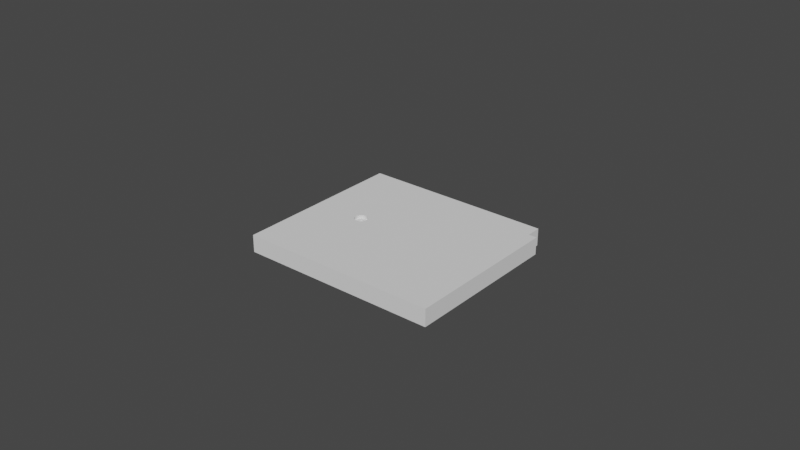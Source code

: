 # Source: bottom-outside.blend  (saved by Blender 3.6.11; exported with 4.5.12 LTS)
import bpy
from mathutils import Matrix  # noqa: F401  (used for matrix-valued properties, if any)

bpy.ops.wm.read_factory_settings(use_empty=True)
scene = bpy.context.scene
scene.name = 'Scene'

# ---- collections
col_collection = bpy.data.collections.new('Collection'); scene.collection.children.link(col_collection)

# ---- world
world_world = bpy.data.worlds.new('World'); scene.world = world_world
world_world.use_nodes = True; world_world.node_tree.nodes.clear()
_N = world_world.node_tree.nodes; _L = world_world.node_tree.links
n0 = _N.new('ShaderNodeOutputWorld'); n0.name = 'World Output'; n0.location = (300, 300)
n1 = _N.new('ShaderNodeBackground'); n1.name = 'Background'; n1.location = (10, 300)
n1.inputs[0].default_value = (0.05088, 0.05088, 0.05088, 1.0)
_L.new(n1.outputs[0], n0.inputs[0])
n0.is_active_output = True
world_world.color = (0.05088, 0.05088, 0.05088)
world_world.use_sun_shadow = False
world_world.sun_shadow_jitter_overblur = 0.0

# ---- meshes
me_cam_machine = bpy.data.meshes.new('CAM_machine')
me_cam_machine.from_pydata([(0.0, 0.0, -2.0), (0.0, 0.0, 0.0), (0.0, 2.0, -2.0), (0.0, 2.0, 0.0), (2.0, 0.0, -2.0), (2.0, 0.0, 0.0), (2.0, 2.0, -2.0), (2.0, 2.0, 0.0), (0.0, 1.879, -2.0), (0.0, 1.818, -2.0), (0.0, 1.697, -2.0), (0.0, 1.636, -2.0), (0.0, 1.515, -2.0), (0.0, 1.455, -2.0), (0.0, 1.333, -2.0), (0.0, 1.273, -2.0), (0.0, 1.152, -2.0), (0.0, 1.091, -2.0), (0.0, 0.9697, -2.0), (0.0, 0.9091, -2.0), (0.0, 0.7879, -2.0), (0.0, 0.7273, -2.0), (0.0, 0.6061, -2.0), (0.0, 0.5455, -2.0), (0.0, 0.4242, -2.0), (0.0, 0.3636, -2.0), (0.0, 0.2424, -2.0), (0.0, 0.1818, -2.0), (0.0, 0.06061, -2.0), (0.0, 0.0, -1.879), (0.0, 0.0, -1.818), (0.0, 0.0, -1.697), (0.0, 0.0, -1.636), (0.0, 0.0, -1.515), (0.0, 0.0, -1.455), (0.0, 0.0, -1.333), (0.0, 0.0, -1.273), (0.0, 0.0, -1.152), (0.0, 0.0, -1.091), (0.0, 0.0, -0.9697), (0.0, 0.0, -0.9091), (0.0, 0.0, -0.7879), (0.0, 0.0, -0.7273), (0.0, 0.0, -0.6061), (0.0, 0.0, -0.5455), (0.0, 0.0, -0.4242), (0.0, 0.0, -0.3636), (0.0, 0.0, -0.2424), (0.0, 0.0, -0.1818), (0.0, 0.0, -0.06061), (0.0, 0.1212, 0.0), (0.0, 0.1818, 0.0), (0.0, 0.303, 0.0), (0.0, 0.3636, 0.0), (0.0, 0.4848, 0.0), (0.0, 0.5455, 0.0), (0.0, 0.6667, 0.0), (0.0, 0.7273, 0.0), (0.0, 0.8485, 0.0), (0.0, 0.9091, 0.0), (0.0, 1.03, 0.0), (0.0, 1.091, 0.0), (0.0, 1.212, 0.0), (0.0, 1.273, 0.0), (0.0, 1.394, 0.0), (0.0, 1.455, 0.0), (0.0, 1.576, 0.0), (0.0, 1.636, 0.0), (0.0, 1.758, 0.0), (0.0, 1.818, 0.0), (0.0, 1.939, 0.0), (0.0, 2.0, -0.1212), (0.0, 2.0, -0.1818), (0.0, 2.0, -0.303), (0.0, 2.0, -0.3636), (0.0, 2.0, -0.4848), (0.0, 2.0, -0.5455), (0.0, 2.0, -0.6667), (0.0, 2.0, -0.7273), (0.0, 2.0, -0.8485), (0.0, 2.0, -0.9091), (0.0, 2.0, -1.03), (0.0, 2.0, -1.091), (0.0, 2.0, -1.212), (0.0, 2.0, -1.273), (0.0, 2.0, -1.394), (0.0, 2.0, -1.455), (0.0, 2.0, -1.576), (0.0, 2.0, -1.636), (0.0, 2.0, -1.758), (0.0, 2.0, -1.818), (0.0, 2.0, -1.939), (1.879, 2.0, -2.0), (1.818, 2.0, -2.0), (1.697, 2.0, -2.0), (1.636, 2.0, -2.0), (1.515, 2.0, -2.0), (1.455, 2.0, -2.0), (1.333, 2.0, -2.0), (1.273, 2.0, -2.0), (1.152, 2.0, -2.0), (1.091, 2.0, -2.0), (0.9697, 2.0, -2.0), (0.9091, 2.0, -2.0), (0.7879, 2.0, -2.0), (0.7273, 2.0, -2.0), (0.6061, 2.0, -2.0), (0.5455, 2.0, -2.0), (0.4242, 2.0, -2.0), (0.3636, 2.0, -2.0), (0.2424, 2.0, -2.0), (0.1818, 2.0, -2.0), (0.06061, 2.0, -2.0), (0.06061, 2.0, 0.0), (0.1818, 2.0, 0.0), (0.2424, 2.0, 0.0), (0.3636, 2.0, 0.0), (0.4242, 2.0, 0.0), (0.5455, 2.0, 0.0), (0.6061, 2.0, 0.0), (0.7273, 2.0, 0.0), (0.7879, 2.0, 0.0), (0.9091, 2.0, 0.0), (0.9697, 2.0, 0.0), (1.091, 2.0, 0.0), (1.152, 2.0, 0.0), (1.273, 2.0, 0.0), (1.333, 2.0, 0.0), (1.455, 2.0, 0.0), (1.515, 2.0, 0.0), (1.636, 2.0, 0.0), (1.697, 2.0, 0.0), (1.818, 2.0, 0.0), (1.879, 2.0, 0.0), (2.0, 2.0, -0.1212), (2.0, 2.0, -0.1818), (2.0, 2.0, -0.303), (2.0, 2.0, -0.3636), (2.0, 2.0, -0.4848), (2.0, 2.0, -0.5455), (2.0, 2.0, -0.6667), (2.0, 2.0, -0.7273), (2.0, 2.0, -0.8485), (2.0, 2.0, -0.9091), (2.0, 2.0, -1.03), (2.0, 2.0, -1.091), (2.0, 2.0, -1.212), (2.0, 2.0, -1.273), (2.0, 2.0, -1.394), (2.0, 2.0, -1.455), (2.0, 2.0, -1.576), (2.0, 2.0, -1.636), (2.0, 2.0, -1.758), (2.0, 2.0, -1.818), (2.0, 2.0, -1.939), (2.0, 0.1212, -2.0), (2.0, 0.1818, -2.0), (2.0, 0.303, -2.0), (2.0, 0.3636, -2.0), (2.0, 0.4848, -2.0), (2.0, 0.5455, -2.0), (2.0, 0.6667, -2.0), (2.0, 0.7273, -2.0), (2.0, 0.8485, -2.0), (2.0, 0.9091, -2.0), (2.0, 1.03, -2.0), (2.0, 1.091, -2.0), (2.0, 1.212, -2.0), (2.0, 1.273, -2.0), (2.0, 1.394, -2.0), (2.0, 1.455, -2.0), (2.0, 1.576, -2.0), (2.0, 1.636, -2.0), (2.0, 1.758, -2.0), (2.0, 1.818, -2.0), (2.0, 1.939, -2.0), (2.0, 1.939, 0.0), (2.0, 1.818, 0.0), (2.0, 1.758, 0.0), (2.0, 1.636, 0.0), (2.0, 1.576, 0.0), (2.0, 1.455, 0.0), (2.0, 1.394, 0.0), (2.0, 1.273, 0.0), (2.0, 1.212, 0.0), (2.0, 1.091, 0.0), (2.0, 1.03, 0.0), (2.0, 0.9091, 0.0), (2.0, 0.8485, 0.0), (2.0, 0.7273, 0.0), (2.0, 0.6667, 0.0), (2.0, 0.5455, 0.0), (2.0, 0.4848, 0.0), (2.0, 0.3636, 0.0), (2.0, 0.303, 0.0), (2.0, 0.1818, 0.0), (2.0, 0.1212, 0.0), (2.0, 0.0, -0.06061), (2.0, 0.0, -0.1818), (2.0, 0.0, -0.2424), (2.0, 0.0, -0.3636), (2.0, 0.0, -0.4242), (2.0, 0.0, -0.5455), (2.0, 0.0, -0.6061), (2.0, 0.0, -0.7273), (2.0, 0.0, -0.7879), (2.0, 0.0, -0.9091), (2.0, 0.0, -0.9697), (2.0, 0.0, -1.091), (2.0, 0.0, -1.152), (2.0, 0.0, -1.273), (2.0, 0.0, -1.333), (2.0, 0.0, -1.455), (2.0, 0.0, -1.515), (2.0, 0.0, -1.636), (2.0, 0.0, -1.697), (2.0, 0.0, -1.818), (2.0, 0.0, -1.879), (0.1212, 0.0, -2.0), (0.1818, 0.0, -2.0), (0.303, 0.0, -2.0), (0.3636, 0.0, -2.0), (0.4848, 0.0, -2.0), (0.5455, 0.0, -2.0), (0.6667, 0.0, -2.0), (0.7273, 0.0, -2.0), (0.8485, 0.0, -2.0), (0.9091, 0.0, -2.0), (1.03, 0.0, -2.0), (1.091, 0.0, -2.0), (1.212, 0.0, -2.0), (1.273, 0.0, -2.0), (1.394, 0.0, -2.0), (1.455, 0.0, -2.0), (1.576, 0.0, -2.0), (1.636, 0.0, -2.0), (1.758, 0.0, -2.0), (1.818, 0.0, -2.0), (1.939, 0.0, -2.0), (1.939, 0.0, 0.0), (1.818, 0.0, 0.0), (1.758, 0.0, 0.0), (1.636, 0.0, 0.0), (1.576, 0.0, 0.0), (1.455, 0.0, 0.0), (1.394, 0.0, 0.0), (2.0, 2.0, 0.0), (1.273, 0.0, 0.0), (1.212, 0.0, 0.0), (2.0, 2.0, -2.0), (1.091, 0.0, 0.0), (1.03, 0.0, 0.0), (2.0, 0.0, 0.0), (0.9091, 0.0, 0.0), (0.8485, 0.0, 0.0), (2.0, 0.0, -2.0), (0.7273, 0.0, 0.0), (0.6667, 0.0, 0.0), (0.0, 2.0, 0.0), (0.5455, 0.0, 0.0), (0.4848, 0.0, 0.0), (0.0, 2.0, -2.0), (0.3636, 0.0, 0.0), (0.303, 0.0, 0.0), (0.0, 0.0, 0.0), (0.1818, 0.0, 0.0), (0.1212, 0.0, 0.0), (0.0, 0.0, -2.0)], [(28, 0), (49, 1), (70, 3), (91, 2), (112, 2), (154, 6), (175, 6), (238, 4), (8, 9), (10, 11), (12, 13), (14, 15), (16, 17), (18, 19), (20, 21), (22, 23), (24, 25), (26, 27), (29, 30), (31, 32), (33, 34), (35, 36), (37, 38), (39, 40), (41, 42), (43, 44), (45, 46), (47, 48), (50, 51), (52, 53), (54, 55), (56, 57), (58, 59), (60, 61), (62, 63), (64, 65), (66, 67), (68, 69), (71, 72), (73, 74), (75, 76), (77, 78), (79, 80), (81, 82), (83, 84), (85, 86), (87, 88), (89, 90), (92, 93), (94, 95), (96, 97), (98, 99), (100, 101), (102, 103), (104, 105), (106, 107), (108, 109), (110, 111), (3, 113), (114, 115), (116, 117), (118, 119), (120, 121), (122, 123), (124, 125), (126, 127), (128, 129), (130, 131), (132, 133), (134, 135), (136, 137), (138, 139), (140, 141), (142, 143), (144, 145), (146, 147), (148, 149), (150, 151), (152, 153), (155, 156), (157, 158), (159, 160), (161, 162), (163, 164), (165, 166), (167, 168), (169, 170), (171, 172), (173, 174), (7, 176), (177, 178), (179, 180), (181, 182), (183, 184), (185, 186), (187, 188), (189, 190), (191, 192), (193, 194), (195, 196), (5, 197), (198, 199), (200, 201), (202, 203), (204, 205), (206, 207), (208, 209), (210, 211), (212, 213), (214, 215), (216, 217), (218, 219), (220, 221), (222, 223), (224, 225), (226, 227), (228, 229), (230, 231), (232, 233), (234, 235), (236, 237), (5, 239), (240, 241), (242, 243), (244, 245), (247, 248), (250, 251), (253, 254), (256, 257), (259, 260), (262, 263), (265, 266)], [(246, 258, 264, 252), (261, 249, 255, 267), (255, 252, 264, 267), (249, 246, 252, 255), (261, 258, 246, 249), (267, 264, 258, 261)])
_uv = me_cam_machine.uv_layers.new(name='UVMap')
_uv.uv.foreach_set('vector', [0.375, 0.0, 0.625, 0.0, 0.625, 0.25, 0.375, 0.25, 0.375, 0.25, 0.625, 0.25, 0.625, 0.5, 0.375, 0.5, 0.375, 0.5, 0.625, 0.5, 0.625, 0.75, 0.375, 0.75, 0.375, 0.75, 0.625, 0.75, 0.625, 1.0, 0.375, 1.0, 0.125, 0.5, 0.375, 0.5, 0.375, 0.75, 0.125, 0.75, 0.625, 0.5, 0.875, 0.5, 0.875, 0.75, 0.625, 0.75])
me_cam_machine.update()
me_cube = bpy.data.meshes.new('Cube')
me_cube.from_pydata([(-0.03225, -0.0284, -0.0028), (-0.01525, -0.0031, -0.0003), (-0.01525, -0.0021, 0.0007), (-0.03225, -0.0284, 0.0028), (-0.01484, -0.00206, 0.0007), (-0.03225, 0.0234, 0.0028), (-0.01465, -0.00304, -0.0003), (0.02955, -0.0284, -0.0028), (-0.01445, -0.00194, 0.0007), (0.02955, -0.0284, 0.0028), (0.02955, 0.0234, -0.0028), (-0.01408, -0.001746, 0.0007), (-0.01406, -0.002864, -0.0003), (-0.01377, -0.001485, 0.0007), (0.02955, 0.0234, 0.0028), (0.03225, 0.0234, 0.0028), (-0.01353, -0.002578, -0.0003), (-0.0135, -0.001167, 0.0007), (0.03225, 0.0234, -0.0028), (-0.01331, -0.0008036, 0.0007), (0.03225, -0.0284, -0.0028), (-0.01306, -0.002192, -0.0003), (0.03225, -0.0284, 0.0028), (-0.01319, -0.0004097, 0.0007), (-0.03225, 0.0284, 0.0028), (-0.01267, -0.001722, -0.0003), (-0.01315, 0.0, 0.0007), (-0.03225, 0.0284, -0.0028), (-0.01319, 0.0004097, 0.0007), (0.02955, 0.0284, -0.0028), (-0.01239, -0.001186, -0.0003), (-0.01331, 0.0008036, 0.0007), (0.02955, 0.0284, 0.0028), (-0.03225, -0.0269, -0.0028), (-0.0135, 0.001167, 0.0007), (-0.01221, -0.0006048, -0.0003), (-0.03225, -0.0269, 0.0017), (-0.03225, 0.0234, 0.0017), (-0.01377, 0.001485, 0.0007), (-0.01215, 0.0, -0.0003), (-0.01408, 0.001746, 0.0007), (0.02955, -0.0269, -0.0028), (0.02955, -0.0269, 0.0017), (-0.01221, 0.0006048, -0.0003), (-0.01445, 0.00194, 0.0007), (0.02805, 0.0219, -0.0028), (-0.01484, 0.00206, 0.0007), (0.02805, 0.0219, 0.0017), (-0.01239, 0.001186, -0.0003), (0.03075, 0.0219, 0.0017), (-0.01525, 0.0021, 0.0007), (0.03075, 0.0219, -0.0028), (-0.01267, 0.001722, -0.0003), (-0.01566, 0.00206, 0.0007), (0.03075, -0.0269, -0.0028), (0.03075, -0.0269, 0.0017), (-0.01605, 0.00194, 0.0007), (-0.01306, 0.002192, -0.0003), (-0.03225, 0.0269, 0.0017), (-0.01642, 0.001746, 0.0007), (-0.01353, 0.002578, -0.0003), (-0.01673, 0.001485, 0.0007), (-0.03225, 0.0269, -0.0028), (0.02805, 0.0269, -0.0028), (-0.017, 0.001167, 0.0007), (-0.01406, 0.002864, -0.0003), (0.02805, 0.0269, 0.0017), (-0.01719, 0.0008036, 0.0007), (-0.01465, 0.00304, -0.0003), (-0.01525, 0.0031, -0.0003), (-0.01731, 0.0004097, 0.0007), (-0.01585, 0.00304, -0.0003), (-0.01644, 0.002864, -0.0003), (-0.01735, 0.0, 0.0007), (-0.01697, 0.002578, -0.0003), (-0.01744, 0.002192, -0.0003), (-0.01783, 0.001722, -0.0003), (-0.01731, -0.0004097, 0.0007), (-0.01811, 0.001186, -0.0003), (-0.01829, 0.0006048, -0.0003), (-0.01719, -0.0008036, 0.0007), (-0.01835, 0.0, -0.0003), (-0.01829, -0.0006048, -0.0003), (-0.017, -0.001167, 0.0007), (-0.01811, -0.001186, -0.0003), (-0.01673, -0.001485, 0.0007), (-0.01783, -0.001722, -0.0003), (-0.01744, -0.002192, -0.0003), (-0.01697, -0.002578, -0.0003), (-0.01642, -0.001746, 0.0007), (-0.01644, -0.002864, -0.0003), (-0.01585, -0.00304, -0.0003), (-0.01605, -0.00194, 0.0007), (-0.01835, 0.0, 0.0017), (-0.01566, -0.00206, 0.0007), (-0.01829, -0.0006048, 0.0017), (-0.01829, 0.0006048, 0.0017), (-0.01783, -0.001722, 0.0017), (-0.01811, 0.001186, 0.0017), (-0.01811, -0.001186, 0.0017), (-0.01783, 0.001722, 0.0017), (-0.01697, -0.002578, 0.0017), (-0.01744, 0.002192, 0.0017), (-0.01585, 0.00304, 0.0017), (-0.01585, -0.00304, 0.0017), (-0.01644, 0.002864, 0.0017), (-0.01644, -0.002864, 0.0017), (-0.01697, 0.002578, 0.0017), (-0.01744, -0.002192, 0.0017), (-0.01465, -0.00304, 0.0017), (-0.01465, 0.00304, 0.0017), (-0.01353, -0.002578, 0.0017), (-0.01353, 0.002578, 0.0017), (-0.01406, -0.002864, 0.0017), (-0.01406, 0.002864, 0.0017), (-0.01267, -0.001722, 0.0017), (-0.01267, 0.001722, 0.0017), (-0.01215, 0.0, 0.0017), (-0.01221, 0.0006048, 0.0017), (-0.01221, -0.0006048, 0.0017), (-0.01239, 0.001186, 0.0017), (-0.01239, -0.001186, 0.0017), (-0.01306, 0.002192, 0.0017), (-0.01306, -0.002192, 0.0017), (-0.01525, -0.0031, 0.0017), (-0.01525, 0.0031, 0.0017), (-0.01735, 0.0, 0.0028), (-0.01731, -0.0004097, 0.0028), (-0.01731, 0.0004097, 0.0028), (-0.017, -0.001167, 0.0028), (-0.01719, 0.0008036, 0.0028), (-0.01719, -0.0008036, 0.0028), (-0.017, 0.001167, 0.0028), (-0.01642, -0.001746, 0.0028), (-0.01673, 0.001485, 0.0028), (-0.01566, 0.00206, 0.0028), (-0.01566, -0.00206, 0.0028), (-0.01605, 0.00194, 0.0028), (-0.01605, -0.00194, 0.0028), (-0.01642, 0.001746, 0.0028), (-0.01673, -0.001485, 0.0028), (-0.01484, -0.00206, 0.0028), (-0.01484, 0.00206, 0.0028), (-0.01408, -0.001746, 0.0028), (-0.01408, 0.001746, 0.0028), (-0.01445, -0.00194, 0.0028), (-0.01445, 0.00194, 0.0028), (-0.0135, -0.001167, 0.0028), (-0.0135, 0.001167, 0.0028), (-0.01315, 0.0, 0.0028), (-0.01319, 0.0004097, 0.0028), (-0.01319, -0.0004097, 0.0028), (-0.01331, 0.0008036, 0.0028), (-0.01331, -0.0008036, 0.0028), (-0.01377, 0.001485, 0.0028), (-0.01377, -0.001485, 0.0028), (-0.01525, -0.0021, 0.0028), (-0.01525, 0.0021, 0.0028)], [], [(14, 9, 22, 15), (7, 9, 3, 0), (133, 3, 9, 14, 5, 139, 137, 135, 157, 142, 146, 144, 154, 148, 152, 150, 149, 151, 153, 147, 155, 143, 145, 141, 156, 136, 138), (139, 5, 3, 133, 140, 129, 131, 127, 126, 128, 130, 132, 134), (18, 15, 22, 20), (29, 32, 14, 10), (9, 7, 20, 22), (27, 24, 32, 29), (18, 10, 14, 15), (5, 14, 32, 24), (47, 49, 55, 42), (41, 33, 36, 42), (108, 101, 36, 37, 107, 102, 100, 98, 96, 93, 95, 99, 97), (105, 107, 37, 47, 42, 36, 101, 106, 104, 124, 109, 113, 111, 123, 115, 121, 119, 117, 118, 120, 116, 122, 112, 114, 110, 125, 103), (51, 54, 55, 49), (63, 45, 47, 66), (42, 55, 54, 41), (62, 63, 66, 58), (51, 49, 47, 45), (37, 58, 66, 47), (0, 3, 36, 33), (3, 5, 37, 36), (7, 0, 33, 41), (18, 20, 54, 51), (10, 18, 51, 45), (20, 7, 41, 54), (24, 27, 62, 58), (27, 29, 63, 62), (29, 10, 45, 63), (5, 24, 58, 37), (124, 1, 6, 109), (109, 6, 12, 113), (113, 12, 16, 111), (111, 16, 21, 123), (123, 21, 25, 115), (115, 25, 30, 121), (121, 30, 35, 119), (119, 35, 39, 117), (117, 39, 43, 118), (118, 43, 48, 120), (120, 48, 52, 116), (116, 52, 57, 122), (57, 60, 112, 122), (60, 65, 114, 112), (65, 68, 110, 114), (68, 69, 125, 110), (69, 71, 103, 125), (71, 72, 105, 103), (72, 74, 107, 105), (74, 75, 102, 107), (75, 76, 100, 102), (76, 78, 98, 100), (78, 79, 96, 98), (79, 81, 93, 96), (81, 82, 95, 93), (82, 84, 99, 95), (84, 86, 97, 99), (86, 87, 108, 97), (108, 87, 88, 101), (101, 88, 90, 106), (76, 75, 74, 72, 71, 69, 68, 65, 60, 57, 52, 48, 43, 39, 35, 30, 25, 21, 16, 12, 6, 1, 91, 90, 88, 87, 86, 84, 82, 81, 79, 78), (106, 90, 91, 104), (104, 91, 1, 124), (4, 2, 156, 141), (8, 4, 141, 145), (11, 8, 145, 143), (13, 11, 143, 155), (17, 13, 155, 147), (19, 17, 147, 153), (23, 19, 153, 151), (26, 23, 151, 149), (28, 26, 149, 150), (31, 28, 150, 152), (34, 31, 152, 148), (38, 34, 148, 154), (144, 40, 38, 154), (146, 44, 40, 144), (142, 46, 44, 146), (157, 50, 46, 142), (135, 53, 50, 157), (137, 56, 53, 135), (139, 59, 56, 137), (134, 61, 59, 139), (132, 64, 61, 134), (130, 67, 64, 132), (128, 70, 67, 130), (126, 73, 70, 128), (127, 77, 73, 126), (131, 80, 77, 127), (129, 83, 80, 131), (140, 85, 83, 129), (89, 85, 140, 133), (92, 89, 133, 138), (2, 4, 8, 11, 13, 17, 19, 23, 26, 28, 31, 34, 38, 40, 44, 46, 50, 53, 56, 59, 61, 64, 67, 70, 73, 77, 80, 83, 85, 89, 92, 94), (94, 92, 138, 136), (2, 94, 136, 156)])
me_cube.polygons.foreach_set('material_index', [0, 0, 0, 0, 0, 0, 0, 0, 0, 0, 0, 0, 0, 0, 0, 0, 0, 0, 0, 0, 0, 0, 0, 0, 0, 0, 0, 0, 0, 0, 21912, 21912, 21912, 21912, 21912, 21912, 21912, 21912, 21912, 21912, 21912, 21912, 21912, 21912, 21912, 21912, 21912, 21912, 21912, 21912, 21912, 21912, 21912, 21912, 21912, 21912, 21912, 21912, 21912, 21912, 21912, 21912, 21912, 21912, 21912, 21912, 21912, 21912, 21912, 21912, 21912, 21912, 21912, 21912, 21912, 21912, 21912, 21912, 21912, 21912, 21912, 21912, 21912, 21912, 21912, 21912, 21912, 21912, 21912, 21912, 21912, 21912, 21912, 21912, 21912, 21912])
_uv = me_cube.uv_layers.new(name='UVMap')
_uv.uv.foreach_set('vector', [0.625, 0.5, 0.625, 0.75, 0.625, 0.75, 0.625, 0.5, 0.375, 0.75, 0.625, 0.75, 0.625, 1.0, 0.375, 1.0, 0.8109, 0.6214, 0.875, 0.75, 0.625, 0.75, 0.625, 0.5, 0.875, 0.5, 0.8109, 0.6045, 0.8095, 0.6036, 0.8079, 0.603, 0.8062, 0.6028, 0.8046, 0.603, 0.803, 0.6036, 0.8015, 0.6045, 0.8002, 0.6058, 0.7992, 0.6073, 0.7984, 0.6091, 0.7979, 0.611, 0.7977, 0.6129, 0.7979, 0.6149, 0.7984, 0.6168, 0.7992, 0.6186, 0.8002, 0.6201, 0.8015, 0.6214, 0.803, 0.6223, 0.8046, 0.6229, 0.8062, 0.6231, 0.8079, 0.6229, 0.8095, 0.6223, 0.8109, 0.6045, 0.875, 0.5, 0.875, 0.75, 0.8109, 0.6214, 0.8122, 0.6201, 0.8133, 0.6186, 0.8141, 0.6168, 0.8146, 0.6149, 0.8147, 0.6129, 0.8146, 0.611, 0.8141, 0.6091, 0.8133, 0.6073, 0.8122, 0.6058, 0.375, 0.5, 0.625, 0.5, 0.625, 0.75, 0.375, 0.75, 0.375, 0.5, 0.625, 0.5, 0.625, 0.5, 0.375, 0.5, 0.625, 0.75, 0.375, 0.75, 0.375, 0.75, 0.625, 0.75, 0.375, 0.25, 0.625, 0.25, 0.625, 0.5, 0.375, 0.5, 0.375, 0.5, 0.375, 0.5, 0.625, 0.5, 0.625, 0.5, 0.875, 0.5, 0.625, 0.5, 0.625, 0.5, 0.875, 0.5, 0.625, 0.5, 0.625, 0.5, 0.625, 0.75, 0.625, 0.75, 0.375, 0.75, 0.375, 1.0, 0.625, 1.0, 0.625, 0.75, 0.8144, 0.6263, 0.8124, 0.6282, 0.875, 0.75, 0.875, 0.5, 0.8123, 0.6024, 0.8143, 0.6044, 0.8158, 0.6067, 0.817, 0.6094, 0.8178, 0.6124, 0.818, 0.6154, 0.8178, 0.6184, 0.8171, 0.6213, 0.8159, 0.624, 0.8101, 0.6009, 0.8123, 0.6024, 0.875, 0.5, 0.625, 0.5, 0.625, 0.75, 0.875, 0.75, 0.8124, 0.6282, 0.8103, 0.6296, 0.8079, 0.6304, 0.8054, 0.6307, 0.8029, 0.6304, 0.8005, 0.6294, 0.7983, 0.628, 0.7964, 0.626, 0.7948, 0.6236, 0.7936, 0.6209, 0.7929, 0.618, 0.7926, 0.615, 0.7928, 0.6119, 0.7935, 0.609, 0.7947, 0.6064, 0.7963, 0.604, 0.7982, 0.6021, 0.8004, 0.6008, 0.8027, 0.5999, 0.8052, 0.5997, 0.8077, 0.6, 0.375, 0.5, 0.375, 0.75, 0.625, 0.75, 0.625, 0.5, 0.375, 0.5, 0.375, 0.5, 0.625, 0.5, 0.625, 0.5, 0.625, 0.75, 0.625, 0.75, 0.375, 0.75, 0.375, 0.75, 0.375, 0.25, 0.375, 0.5, 0.625, 0.5, 0.625, 0.25, 0.375, 0.5, 0.625, 0.5, 0.625, 0.5, 0.375, 0.5, 0.875, 0.5, 0.875, 0.5, 0.625, 0.5, 0.625, 0.5, 0.375, 1.0, 0.625, 1.0, 0.625, 1.0, 0.375, 1.0, 0.875, 0.75, 0.875, 0.5, 0.875, 0.5, 0.875, 0.75, 0.375, 0.75, 0.375, 1.0, 0.375, 1.0, 0.375, 0.75, 0.375, 0.5, 0.375, 0.75, 0.375, 0.75, 0.375, 0.5, 0.375, 0.5, 0.375, 0.5, 0.375, 0.5, 0.375, 0.5, 0.375, 0.75, 0.375, 0.75, 0.375, 0.75, 0.375, 0.75, 0.625, 0.25, 0.375, 0.25, 0.375, 0.25, 0.625, 0.25, 0.375, 0.25, 0.375, 0.5, 0.375, 0.5, 0.375, 0.25, 0.375, 0.5, 0.375, 0.5, 0.375, 0.5, 0.375, 0.5, 0.875, 0.5, 0.875, 0.5, 0.875, 0.5, 0.875, 0.5, 1.0, 0.5612, 1.0, 1.0, 0.9688, 1.0, 0.9688, 0.5612, 0.9688, 0.5612, 0.9688, 1.0, 0.9375, 1.0, 0.9375, 0.5612, 0.9375, 0.5612, 0.9375, 1.0, 0.9062, 1.0, 0.9063, 0.5612, 0.9063, 0.5612, 0.9062, 1.0, 0.875, 1.0, 0.875, 0.5612, 0.875, 0.5612, 0.875, 1.0, 0.8438, 1.0, 0.8438, 0.5612, 0.8438, 0.5612, 0.8438, 1.0, 0.8125, 1.0, 0.8125, 0.5612, 0.8125, 0.5612, 0.8125, 1.0, 0.7812, 1.0, 0.7813, 0.5612, 0.7813, 0.5612, 0.7812, 1.0, 0.75, 1.0, 0.75, 0.5612, 0.75, 0.5612, 0.75, 1.0, 0.7188, 1.0, 0.7188, 0.5612, 0.7188, 0.5612, 0.7188, 1.0, 0.6875, 1.0, 0.6875, 0.5612, 0.6875, 0.5612, 0.6875, 1.0, 0.6562, 1.0, 0.6562, 0.5612, 0.6562, 0.5612, 0.6562, 1.0, 0.625, 1.0, 0.625, 0.5612, 0.625, 1.0, 0.5938, 1.0, 0.5938, 0.5612, 0.625, 0.5612, 0.5938, 1.0, 0.5625, 1.0, 0.5625, 0.5612, 0.5938, 0.5612, 0.5625, 1.0, 0.5312, 1.0, 0.5312, 0.5612, 0.5625, 0.5612, 0.5312, 1.0, 0.5, 1.0, 0.5, 0.5612, 0.5312, 0.5612, 0.5, 1.0, 0.4688, 1.0, 0.4688, 0.5612, 0.5, 0.5612, 0.4688, 1.0, 0.4375, 1.0, 0.4375, 0.5612, 0.4688, 0.5612, 0.4375, 1.0, 0.4062, 1.0, 0.4062, 0.5612, 0.4375, 0.5612, 0.4062, 1.0, 0.375, 1.0, 0.375, 0.5612, 0.4062, 0.5612, 0.375, 1.0, 0.3438, 1.0, 0.3438, 0.5612, 0.375, 0.5612, 0.3438, 1.0, 0.3125, 1.0, 0.3125, 0.5612, 0.3438, 0.5612, 0.3125, 1.0, 0.2812, 1.0, 0.2812, 0.5612, 0.3125, 0.5612, 0.2812, 1.0, 0.25, 1.0, 0.25, 0.5612, 0.2812, 0.5612, 0.25, 1.0, 0.2188, 1.0, 0.2188, 0.5612, 0.25, 0.5612, 0.2188, 1.0, 0.1875, 1.0, 0.1875, 0.5612, 0.2188, 0.5612, 0.1875, 1.0, 0.1562, 1.0, 0.1562, 0.5612, 0.1875, 0.5612, 0.1562, 1.0, 0.125, 1.0, 0.125, 0.5612, 0.1562, 0.5612, 0.125, 0.5612, 0.125, 1.0, 0.09375, 1.0, 0.09375, 0.5612, 0.09375, 0.5612, 0.09375, 1.0, 0.0625, 1.0, 0.0625, 0.5612, 0.4717, 0.3418, 0.4496, 0.3833, 0.4197, 0.4197, 0.3833, 0.4496, 0.3418, 0.4717, 0.2968, 0.4854, 0.2968, 0.01461, 0.3418, 0.02827, 0.3833, 0.05045, 0.4197, 0.08029, 0.4496, 0.1167, 0.4717, 0.1582, 0.4854, 0.2032, 0.49, 0.25, 0.4854, 0.2968, 0.4717, 0.3418, 0.4496, 0.3833, 0.4197, 0.4197, 0.3833, 0.4496, 0.3418, 0.4717, 0.2968, 0.4854, 0.25, 0.49, 0.25, 0.01, 0.2968, 0.01461, 0.3418, 0.02827, 0.3833, 0.05045, 0.4197, 0.08029, 0.4496, 0.1167, 0.4717, 0.1582, 0.4854, 0.2032, 0.49, 0.25, 0.4854, 0.2968, 0.0625, 0.5612, 0.0625, 1.0, 0.03125, 1.0, 0.03125, 0.5612, 0.03125, 0.5612, 0.03125, 1.0, 0.0, 1.0, 0.0, 0.5612, 0.9688, 1.0, 1.0, 1.0, 1.0, 0.5392, 0.9688, 0.5392, 0.9375, 1.0, 0.9688, 1.0, 0.9688, 0.5392, 0.9375, 0.5392, 0.9062, 1.0, 0.9375, 1.0, 0.9375, 0.5392, 0.9062, 0.5392, 0.875, 1.0, 0.9062, 1.0, 0.9062, 0.5392, 0.875, 0.5392, 0.8438, 1.0, 0.875, 1.0, 0.875, 0.5392, 0.8438, 0.5392, 0.8125, 1.0, 0.8438, 1.0, 0.8438, 0.5392, 0.8125, 0.5392, 0.7812, 1.0, 0.8125, 1.0, 0.8125, 0.5392, 0.7812, 0.5392, 0.75, 1.0, 0.7812, 1.0, 0.7812, 0.5392, 0.75, 0.5392, 0.7188, 1.0, 0.75, 1.0, 0.75, 0.5392, 0.7188, 0.5392, 0.6875, 1.0, 0.7188, 1.0, 0.7188, 0.5392, 0.6875, 0.5392, 0.6562, 1.0, 0.6875, 1.0, 0.6875, 0.5392, 0.6562, 0.5392, 0.625, 1.0, 0.6562, 1.0, 0.6562, 0.5392, 0.625, 0.5392, 0.5938, 0.5392, 0.5938, 1.0, 0.625, 1.0, 0.625, 0.5392, 0.5625, 0.5392, 0.5625, 1.0, 0.5938, 1.0, 0.5938, 0.5392, 0.5312, 0.5392, 0.5312, 1.0, 0.5625, 1.0, 0.5625, 0.5392, 0.5, 0.5392, 0.5, 1.0, 0.5312, 1.0, 0.5312, 0.5392, 0.4688, 0.5392, 0.4688, 1.0, 0.5, 1.0, 0.5, 0.5392, 0.4375, 0.5392, 0.4375, 1.0, 0.4688, 1.0, 0.4688, 0.5392, 0.4062, 0.5392, 0.4062, 1.0, 0.4375, 1.0, 0.4375, 0.5392, 0.375, 0.5392, 0.375, 1.0, 0.4062, 1.0, 0.4062, 0.5392, 0.3438, 0.5392, 0.3438, 1.0, 0.375, 1.0, 0.375, 0.5392, 0.3125, 0.5392, 0.3125, 1.0, 0.3438, 1.0, 0.3438, 0.5392, 0.2812, 0.5392, 0.2812, 1.0, 0.3125, 1.0, 0.3125, 0.5392, 0.25, 0.5392, 0.25, 1.0, 0.2812, 1.0, 0.2812, 0.5392, 0.2188, 0.5392, 0.2188, 1.0, 0.25, 1.0, 0.25, 0.5392, 0.1875, 0.5392, 0.1875, 1.0, 0.2188, 1.0, 0.2188, 0.5392, 0.1562, 0.5392, 0.1562, 1.0, 0.1875, 1.0, 0.1875, 0.5392, 0.125, 0.5392, 0.125, 1.0, 0.1562, 1.0, 0.1562, 0.5392, 0.09375, 1.0, 0.125, 1.0, 0.125, 0.5392, 0.09375, 0.5392, 0.0625, 1.0, 0.09375, 1.0, 0.09375, 0.5392, 0.0625, 0.5392, 0.25, 0.49, 0.2968, 0.4854, 0.3418, 0.4717, 0.3833, 0.4496, 0.4197, 0.4197, 0.4496, 0.3833, 0.4717, 0.3418, 0.4854, 0.2968, 0.49, 0.25, 0.4854, 0.2032, 0.4717, 0.1582, 0.4496, 0.1167, 0.4197, 0.08029, 0.3833, 0.05045, 0.3418, 0.02827, 0.2968, 0.01461, 0.25, 0.01, 0.2032, 0.01461, 0.1582, 0.02827, 0.1167, 0.05045, 0.08029, 0.08029, 0.05045, 0.1167, 0.02827, 0.1582, 0.01461, 0.2032, 0.01, 0.25, 0.01461, 0.2968, 0.02827, 0.3418, 0.05045, 0.3833, 0.08029, 0.4197, 0.1167, 0.4496, 0.1582, 0.4717, 0.2032, 0.4854, 0.03125, 1.0, 0.0625, 1.0, 0.0625, 0.5392, 0.03125, 0.5392, 0.0, 1.0, 0.03125, 1.0, 0.03125, 0.5392, 0.0, 0.5392])
me_cube.update()
me_cube_001 = bpy.data.meshes.new('Cube.001')
me_cube_001.from_pydata([(-0.01525, -0.0021, 0.0007), (-0.01484, -0.00206, 0.0007), (-0.01445, -0.00194, 0.0007), (-0.01408, -0.001746, 0.0007), (-0.01377, -0.001485, 0.0007), (-0.0135, -0.001167, 0.0007), (-0.01331, -0.0008036, 0.0007), (-0.01319, -0.0004097, 0.0007), (-0.01315, 0.0, 0.0007), (-0.01319, 0.0004097, 0.0007), (-0.01331, 0.0008036, 0.0007), (-0.0135, 0.001167, 0.0007), (-0.01377, 0.001485, 0.0007), (-0.01408, 0.001746, 0.0007), (-0.01445, 0.00194, 0.0007), (-0.01484, 0.00206, 0.0007), (-0.01525, 0.0021, 0.0007), (-0.01566, 0.00206, 0.0007), (-0.01605, 0.00194, 0.0007), (-0.01642, 0.001746, 0.0007), (-0.01673, 0.001485, 0.0007), (-0.017, 0.001167, 0.0007), (-0.01719, 0.0008036, 0.0007), (-0.01731, 0.0004097, 0.0007), (-0.01735, 0.0, 0.0007), (-0.01731, -0.0004097, 0.0007), (-0.01719, -0.0008036, 0.0007), (-0.017, -0.001167, 0.0007), (-0.01673, -0.001485, 0.0007), (-0.01642, -0.001746, 0.0007), (-0.01605, -0.00194, 0.0007), (-0.01566, -0.00206, 0.0007), (-0.01506, -0.0009672, 0.0007), (-0.01487, -0.0009111, 0.0007), (-0.0158, -0.00082, 0.0007), (-0.01563, -0.0009111, 0.0007), (-0.0147, -0.00082, 0.0007), (-0.01426, 1.245e-10, 0.0007), (-0.01428, 0.0001924, 0.0007), (-0.01434, 0.0003774, 0.0007), (-0.01616, 0.0003774, 0.0007), (-0.01622, 0.0001924, 0.0007), (-0.01455, 0.0006973, 0.0007), (-0.0147, 0.00082, 0.0007), (-0.01487, 0.0009111, 0.0007), (-0.01506, 0.0009672, 0.0007), (-0.01525, 0.0009861, 0.0007), (-0.01544, 0.0009672, 0.0007), (-0.01563, 0.0009111, 0.0007), (-0.0158, 0.00082, 0.0007), (-0.01607, 0.0005479, 0.0007), (-0.01607, -0.0005479, 0.0007), (-0.01595, -0.0006973, 0.0007), (-0.01624, 1.245e-10, 0.0007), (-0.01616, -0.0003774, 0.0007), (-0.01544, -0.0009672, 0.0007), (-0.01455, -0.0006973, 0.0007), (-0.01443, -0.0005479, 0.0007), (-0.01434, -0.0003774, 0.0007), (-0.01428, -0.0001924, 0.0007), (-0.01443, 0.0005479, 0.0007), (-0.01595, 0.0006973, 0.0007), (-0.01622, -0.0001924, 0.0007), (-0.01525, -0.0009861, 0.0007), (-0.01506, -0.0009672, -0.0013), (-0.01487, -0.0009111, -0.0013), (-0.0158, -0.00082, -0.0013), (-0.01563, -0.0009111, -0.0013), (-0.0147, -0.00082, -0.0013), (-0.01426, 2.586e-10, -0.0013), (-0.01428, 0.0001924, -0.0013), (-0.01434, 0.0003774, -0.0013), (-0.01616, 0.0003774, -0.0013), (-0.01622, 0.0001924, -0.0013), (-0.01455, 0.0006973, -0.0013), (-0.0147, 0.00082, -0.0013), (-0.01487, 0.0009111, -0.0013), (-0.01506, 0.0009672, -0.0013), (-0.01525, 0.0009861, -0.0013), (-0.01544, 0.0009672, -0.0013), (-0.01563, 0.0009111, -0.0013), (-0.0158, 0.00082, -0.0013), (-0.01607, 0.0005479, -0.0013), (-0.01607, -0.0005479, -0.0013), (-0.01595, -0.0006973, -0.0013), (-0.01624, 2.586e-10, -0.0013), (-0.01616, -0.0003774, -0.0013), (-0.01544, -0.0009672, -0.0013), (-0.01455, -0.0006973, -0.0013), (-0.01443, -0.0005479, -0.0013), (-0.01434, -0.0003774, -0.0013), (-0.01428, -0.0001924, -0.0013), (-0.01443, 0.0005479, -0.0013), (-0.01595, 0.0006973, -0.0013), (-0.01622, -0.0001924, -0.0013), (-0.01525, -0.0009861, -0.0013)], [], [(41, 53, 85, 73), (33, 32, 1, 2), (35, 34, 29, 30), (36, 33, 2, 3), (38, 37, 8, 9), (39, 38, 9, 10), (41, 40, 22, 23), (43, 42, 12, 13), (44, 43, 13, 14), (45, 44, 14, 15), (46, 45, 15, 16), (47, 46, 16, 17), (49, 48, 18, 19), (40, 50, 21, 22), (52, 51, 27, 28), (53, 41, 23, 24), (51, 54, 26, 27), (55, 35, 30, 31), (56, 36, 3, 4), (57, 56, 4, 5), (58, 57, 5, 6), (59, 58, 6, 7), (37, 59, 7, 8), (60, 39, 10, 11), (48, 47, 17, 18), (61, 49, 19, 20), (50, 61, 20, 21), (62, 53, 24, 25), (54, 62, 25, 26), (32, 63, 0, 1), (42, 60, 11, 12), (63, 55, 31, 0), (34, 52, 28, 29), (95, 64, 65, 68, 88, 89, 90, 91, 69, 70, 71, 92, 74, 75, 76, 77, 78, 79, 80, 81, 93, 82, 72, 73, 85, 94, 86, 83, 84, 66, 67, 87), (34, 35, 67, 66), (63, 32, 64, 95), (54, 51, 83, 86), (33, 36, 68, 65), (60, 42, 74, 92), (35, 55, 87, 67), (37, 38, 70, 69), (55, 63, 95, 87), (36, 56, 88, 68), (38, 39, 71, 70), (52, 34, 66, 84), (56, 57, 89, 88), (40, 41, 73, 72), (57, 58, 90, 89), (42, 43, 75, 74), (58, 59, 91, 90), (43, 44, 76, 75), (59, 37, 69, 91), (44, 45, 77, 76), (39, 60, 92, 71), (45, 46, 78, 77), (47, 48, 80, 79), (46, 47, 79, 78), (49, 61, 93, 81), (48, 49, 81, 80), (61, 50, 82, 93), (50, 40, 72, 82), (53, 62, 94, 85), (51, 52, 84, 83), (32, 33, 65, 64), (62, 54, 86, 94)])
me_cube_001.polygons.foreach_set('material_index', [21912, 21912, 21912, 21912, 21912, 21912, 21912, 21912, 21912, 21912, 21912, 21912, 21912, 21912, 21912, 21912, 21912, 21912, 21912, 21912, 21912, 21912, 21912, 21912, 21912, 21912, 21912, 21912, 21912, 21912, 21912, 21912, 21912, 21912, 21912, 21912, 21912, 21912, 21912, 21912, 21912, 21912, 21912, 21912, 21912, 21912, 21912, 21912, 21912, 21912, 21912, 21912, 21912, 21912, 21912, 21912, 21912, 21912, 21912, 21912, 21912, 21912, 21912, 21912, 21912])
_uv = me_cube_001.uv_layers.new(name='UVMap')
_uv.uv.foreach_set('vector', [0.1498, 0.2301, 0.1478, 0.25, 0.1478, 0.25, 0.1498, 0.2301, 0.2891, 0.3444, 0.2699, 0.3502, 0.2968, 0.4854, 0.3418, 0.4717, 0.2109, 0.3444, 0.1932, 0.335, 0.1167, 0.4496, 0.1582, 0.4717, 0.3068, 0.335, 0.2891, 0.3444, 0.3418, 0.4717, 0.3833, 0.4496, 0.3502, 0.2301, 0.3522, 0.25, 0.49, 0.25, 0.4854, 0.2032, 0.3444, 0.2109, 0.3502, 0.2301, 0.4854, 0.2032, 0.4717, 0.1582, 0.1498, 0.2301, 0.1556, 0.2109, 0.02827, 0.1582, 0.01461, 0.2032, 0.3068, 0.165, 0.3223, 0.1777, 0.4197, 0.08029, 0.3833, 0.05045, 0.2891, 0.1556, 0.3068, 0.165, 0.3833, 0.05045, 0.3418, 0.02827, 0.2699, 0.1498, 0.2891, 0.1556, 0.3418, 0.02827, 0.2968, 0.01461, 0.25, 0.1478, 0.2699, 0.1498, 0.2968, 0.01461, 0.25, 0.01, 0.2301, 0.1498, 0.25, 0.1478, 0.25, 0.01, 0.2032, 0.01461, 0.1932, 0.165, 0.2109, 0.1556, 0.1582, 0.02827, 0.1167, 0.05045, 0.1556, 0.2109, 0.165, 0.1932, 0.05045, 0.1167, 0.02827, 0.1582, 0.1777, 0.3223, 0.165, 0.3068, 0.05045, 0.3833, 0.08029, 0.4197, 0.1478, 0.25, 0.1498, 0.2301, 0.01461, 0.2032, 0.01, 0.25, 0.165, 0.3068, 0.1556, 0.2891, 0.02827, 0.3418, 0.05045, 0.3833, 0.2301, 0.3502, 0.2109, 0.3444, 0.1582, 0.4717, 0.2032, 0.4854, 0.3223, 0.3223, 0.3068, 0.335, 0.3833, 0.4496, 0.4197, 0.4197, 0.335, 0.3068, 0.3223, 0.3223, 0.4197, 0.4197, 0.4496, 0.3833, 0.3444, 0.2891, 0.335, 0.3068, 0.4496, 0.3833, 0.4717, 0.3418, 0.3502, 0.2699, 0.3444, 0.2891, 0.4717, 0.3418, 0.4854, 0.2968, 0.3522, 0.25, 0.3502, 0.2699, 0.4854, 0.2968, 0.49, 0.25, 0.335, 0.1932, 0.3444, 0.2109, 0.4717, 0.1582, 0.4496, 0.1167, 0.2109, 0.1556, 0.2301, 0.1498, 0.2032, 0.01461, 0.1582, 0.02827, 0.1777, 0.1777, 0.1932, 0.165, 0.1167, 0.05045, 0.08029, 0.08029, 0.165, 0.1932, 0.1777, 0.1777, 0.08029, 0.08029, 0.05045, 0.1167, 0.1498, 0.2699, 0.1478, 0.25, 0.01, 0.25, 0.01461, 0.2968, 0.1556, 0.2891, 0.1498, 0.2699, 0.01461, 0.2968, 0.02827, 0.3418, 0.2699, 0.3502, 0.25, 0.3522, 0.25, 0.49, 0.2968, 0.4854, 0.3223, 0.1777, 0.335, 0.1932, 0.4496, 0.1167, 0.4197, 0.08029, 0.25, 0.3522, 0.2301, 0.3502, 0.2032, 0.4854, 0.25, 0.49, 0.1932, 0.335, 0.1777, 0.3223, 0.08029, 0.4197, 0.1167, 0.4496, 0.25, 0.3522, 0.2699, 0.3502, 0.2891, 0.3444, 0.3068, 0.335, 0.3223, 0.3223, 0.335, 0.3068, 0.3444, 0.2891, 0.3502, 0.2699, 0.3522, 0.25, 0.3502, 0.2301, 0.3444, 0.2109, 0.335, 0.1932, 0.3223, 0.1777, 0.3068, 0.165, 0.2891, 0.1556, 0.2699, 0.1498, 0.25, 0.1478, 0.2301, 0.1498, 0.2109, 0.1556, 0.1932, 0.165, 0.1777, 0.1777, 0.165, 0.1932, 0.1556, 0.2109, 0.1498, 0.2301, 0.1478, 0.25, 0.1498, 0.2699, 0.1556, 0.2891, 0.165, 0.3068, 0.1777, 0.3223, 0.1932, 0.335, 0.2109, 0.3444, 0.2301, 0.3502, 0.1932, 0.335, 0.2109, 0.3444, 0.2109, 0.3444, 0.1932, 0.335, 0.25, 0.3522, 0.2699, 0.3502, 0.2699, 0.3502, 0.25, 0.3522, 0.1556, 0.2891, 0.165, 0.3068, 0.165, 0.3068, 0.1556, 0.2891, 0.2891, 0.3444, 0.3068, 0.335, 0.3068, 0.335, 0.2891, 0.3444, 0.335, 0.1932, 0.3223, 0.1777, 0.3223, 0.1777, 0.335, 0.1932, 0.2109, 0.3444, 0.2301, 0.3502, 0.2301, 0.3502, 0.2109, 0.3444, 0.3522, 0.25, 0.3502, 0.2301, 0.3502, 0.2301, 0.3522, 0.25, 0.2301, 0.3502, 0.25, 0.3522, 0.25, 0.3522, 0.2301, 0.3502, 0.3068, 0.335, 0.3223, 0.3223, 0.3223, 0.3223, 0.3068, 0.335, 0.3502, 0.2301, 0.3444, 0.2109, 0.3444, 0.2109, 0.3502, 0.2301, 0.1777, 0.3223, 0.1932, 0.335, 0.1932, 0.335, 0.1777, 0.3223, 0.3223, 0.3223, 0.335, 0.3068, 0.335, 0.3068, 0.3223, 0.3223, 0.1556, 0.2109, 0.1498, 0.2301, 0.1498, 0.2301, 0.1556, 0.2109, 0.335, 0.3068, 0.3444, 0.2891, 0.3444, 0.2891, 0.335, 0.3068, 0.3223, 0.1777, 0.3068, 0.165, 0.3068, 0.165, 0.3223, 0.1777, 0.3444, 0.2891, 0.3502, 0.2699, 0.3502, 0.2699, 0.3444, 0.2891, 0.3068, 0.165, 0.2891, 0.1556, 0.2891, 0.1556, 0.3068, 0.165, 0.3502, 0.2699, 0.3522, 0.25, 0.3522, 0.25, 0.3502, 0.2699, 0.2891, 0.1556, 0.2699, 0.1498, 0.2699, 0.1498, 0.2891, 0.1556, 0.3444, 0.2109, 0.335, 0.1932, 0.335, 0.1932, 0.3444, 0.2109, 0.2699, 0.1498, 0.25, 0.1478, 0.25, 0.1478, 0.2699, 0.1498, 0.2301, 0.1498, 0.2109, 0.1556, 0.2109, 0.1556, 0.2301, 0.1498, 0.25, 0.1478, 0.2301, 0.1498, 0.2301, 0.1498, 0.25, 0.1478, 0.1932, 0.165, 0.1777, 0.1777, 0.1777, 0.1777, 0.1932, 0.165, 0.2109, 0.1556, 0.1932, 0.165, 0.1932, 0.165, 0.2109, 0.1556, 0.1777, 0.1777, 0.165, 0.1932, 0.165, 0.1932, 0.1777, 0.1777, 0.165, 0.1932, 0.1556, 0.2109, 0.1556, 0.2109, 0.165, 0.1932, 0.1478, 0.25, 0.1498, 0.2699, 0.1498, 0.2699, 0.1478, 0.25, 0.165, 0.3068, 0.1777, 0.3223, 0.1777, 0.3223, 0.165, 0.3068, 0.2699, 0.3502, 0.2891, 0.3444, 0.2891, 0.3444, 0.2699, 0.3502, 0.1498, 0.2699, 0.1556, 0.2891, 0.1556, 0.2891, 0.1498, 0.2699])
me_cube_001.update()
me_cam_path_pocket = bpy.data.meshes.new('cam_path_pocket')
me_cam_path_pocket.from_pydata([(0.0, 0.0, 0.002), (0.01697, 0.02836, 0.002), (0.01697, 0.02836, -0.0025), (0.01698, 0.02835, -0.0025), (0.01699, 0.02835, -0.0025), (0.017, 0.02835, -0.0025), (0.01701, 0.02835, -0.0025), (0.01702, 0.02835, -0.0025), (0.01703, 0.02836, -0.0025), (0.01704, 0.02836, -0.0025), (0.01704, 0.02837, -0.0025), (0.01705, 0.02838, -0.0025), (0.01705, 0.02839, -0.0025), (0.01705, 0.0284, -0.0025), (0.01705, 0.02841, -0.0025), (0.01705, 0.02842, -0.0025), (0.01704, 0.02843, -0.0025), (0.01704, 0.02844, -0.0025), (0.01703, 0.02844, -0.0025), (0.01702, 0.02845, -0.0025), (0.01701, 0.02845, -0.0025), (0.017, 0.02845, -0.0025), (0.01699, 0.02845, -0.0025), (0.01698, 0.02845, -0.0025), (0.01697, 0.02844, -0.0025), (0.01696, 0.02844, -0.0025), (0.01696, 0.02843, -0.0025), (0.01695, 0.02842, -0.0025), (0.01695, 0.02841, -0.0025), (0.01695, 0.0284, -0.0025), (0.01695, 0.02839, -0.0025), (0.01695, 0.02838, -0.0025), (0.01696, 0.02837, -0.0025), (0.01696, 0.02836, -0.0025), (0.01697, 0.02836, -0.0025), (0.01659, 0.02779, -0.0021), (0.01672, 0.02772, -0.0021), (0.01686, 0.02768, -0.0021), (0.017, 0.02767, -0.0021), (0.01714, 0.02768, -0.0021), (0.01728, 0.02772, -0.0021), (0.01741, 0.02779, -0.0021), (0.01752, 0.02788, -0.0021), (0.01761, 0.02799, -0.0021), (0.01768, 0.02812, -0.0021), (0.01772, 0.02826, -0.0021), (0.01773, 0.0284, -0.0021), (0.01772, 0.02854, -0.0021), (0.01768, 0.02868, -0.0021), (0.01761, 0.02881, -0.0021), (0.01752, 0.02892, -0.0021), (0.01741, 0.02901, -0.0021), (0.01728, 0.02908, -0.0021), (0.01714, 0.02912, -0.0021), (0.017, 0.02913, -0.0021), (0.01686, 0.02912, -0.0021), (0.01672, 0.02908, -0.0021), (0.01659, 0.02901, -0.0021), (0.01648, 0.02892, -0.0021), (0.01639, 0.02881, -0.0021), (0.01632, 0.02868, -0.0021), (0.01628, 0.02854, -0.0021), (0.01627, 0.0284, -0.0021), (0.01628, 0.02826, -0.0021), (0.01632, 0.02812, -0.0021), (0.01639, 0.02799, -0.0021), (0.01648, 0.02788, -0.0021), (0.01659, 0.02779, -0.0021), (0.01615, 0.02727, -0.0021), (0.01621, 0.02722, -0.0021), (0.01646, 0.02709, -0.0021), (0.01747, 0.02707, -0.0021), (0.01754, 0.02709, -0.0021), (0.01779, 0.02722, -0.0021), (0.018, 0.0274, -0.0021), (0.01818, 0.02761, -0.0021), (0.01831, 0.02786, -0.0021), (0.01833, 0.02887, -0.0021), (0.01831, 0.02894, -0.0021), (0.01818, 0.02919, -0.0021), (0.018, 0.0294, -0.0021), (0.01779, 0.02958, -0.0021), (0.01754, 0.02971, -0.0021), (0.01653, 0.02973, -0.0021), (0.01646, 0.02971, -0.0021), (0.01621, 0.02958, -0.0021), (0.016, 0.0294, -0.0021), (0.01582, 0.02919, -0.0021), (0.01569, 0.02894, -0.0021), (0.01567, 0.02793, -0.0021), (0.01569, 0.02786, -0.0021), (0.01582, 0.02761, -0.0021), (0.016, 0.0274, -0.0021), (0.01615, 0.02727, -0.0021), (0.01697, 0.02836, -0.0041), (0.01698, 0.02835, -0.0041), (0.01699, 0.02835, -0.0041), (0.017, 0.02835, -0.0041), (0.01701, 0.02835, -0.0041), (0.01702, 0.02835, -0.0041), (0.01703, 0.02836, -0.0041), (0.01704, 0.02836, -0.0041), (0.01704, 0.02837, -0.0041), (0.01705, 0.02838, -0.0041), (0.01705, 0.02839, -0.0041), (0.01705, 0.0284, -0.0041), (0.01705, 0.02841, -0.0041), (0.01705, 0.02842, -0.0041), (0.01704, 0.02843, -0.0041), (0.01704, 0.02844, -0.0041), (0.01703, 0.02844, -0.0041), (0.01702, 0.02845, -0.0041), (0.01701, 0.02845, -0.0041), (0.017, 0.02845, -0.0041), (0.01699, 0.02845, -0.0041), (0.01698, 0.02845, -0.0041), (0.01697, 0.02844, -0.0041), (0.01696, 0.02844, -0.0041), (0.01696, 0.02843, -0.0041), (0.01695, 0.02842, -0.0041), (0.01695, 0.02841, -0.0041), (0.01695, 0.0284, -0.0041), (0.01695, 0.02839, -0.0041), (0.01695, 0.02838, -0.0041), (0.01696, 0.02837, -0.0041), (0.01696, 0.02836, -0.0041), (0.01697, 0.02836, -0.0041), (0.01697, 0.02836, 0.002)], [(0, 1), (1, 2), (2, 3), (3, 4), (4, 5), (5, 6), (6, 7), (7, 8), (8, 9), (9, 10), (10, 11), (11, 12), (12, 13), (13, 14), (14, 15), (15, 16), (16, 17), (17, 18), (18, 19), (19, 20), (20, 21), (21, 22), (22, 23), (23, 24), (24, 25), (25, 26), (26, 27), (27, 28), (28, 29), (29, 30), (30, 31), (31, 32), (32, 33), (33, 34), (34, 35), (35, 36), (36, 37), (37, 38), (38, 39), (39, 40), (40, 41), (41, 42), (42, 43), (43, 44), (44, 45), (45, 46), (46, 47), (47, 48), (48, 49), (49, 50), (50, 51), (51, 52), (52, 53), (53, 54), (54, 55), (55, 56), (56, 57), (57, 58), (58, 59), (59, 60), (60, 61), (61, 62), (62, 63), (63, 64), (64, 65), (65, 66), (66, 67), (67, 68), (68, 69), (69, 70), (70, 71), (71, 72), (72, 73), (73, 74), (74, 75), (75, 76), (76, 77), (77, 78), (78, 79), (79, 80), (80, 81), (81, 82), (82, 83), (83, 84), (84, 85), (85, 86), (86, 87), (87, 88), (88, 89), (89, 90), (90, 91), (91, 92), (92, 93), (93, 94), (94, 95), (95, 96), (96, 97), (97, 98), (98, 99), (99, 100), (100, 101), (101, 102), (102, 103), (103, 104), (104, 105), (105, 106), (106, 107), (107, 108), (108, 109), (109, 110), (110, 111), (111, 112), (112, 113), (113, 114), (114, 115), (115, 116), (116, 117), (117, 118), (118, 119), (119, 120), (120, 121), (121, 122), (122, 123), (123, 124), (124, 125), (125, 126), (126, 127)], [])
me_cam_path_pocket.update()
me_cam_path_profile = bpy.data.meshes.new('cam_path_profile')
me_cam_path_profile.from_pydata([(0.0, 0.0, 0.01), (-0.0006184, -0.0004259, 0.01), (-0.0006184, -0.0004259, -0.002), (-0.0006338, -0.0004029, -0.002), (-0.0006434, -0.0003872, -0.002), (-0.0006527, -0.0003714, -0.002), (-0.0006616, -0.0003553, -0.002), (-0.0006701, -0.000339, -0.002), (-0.0006782, -0.0003225, -0.002), (-0.0006859, -0.0003058, -0.002), (-0.0006932, -0.0002889, -0.002), (-0.0007001, -0.0002719, -0.002), (-0.0007065, -0.0002547, -0.002), (-0.0007125, -0.0002373, -0.002), (-0.0007181, -0.0002198, -0.002), (-0.0007233, -0.0002021, -0.002), (-0.000728, -0.0001844, -0.002), (-0.0007323, -0.0001665, -0.002), (-0.0007361, -0.0001485, -0.002), (-0.0007396, -0.0001301, -0.002), (-0.0007426, -0.0001117, -0.002), (-0.0007452, -9.319e-05, -0.002), (-0.0007473, -7.462e-05, -0.002), (-0.0007489, -5.6e-05, -0.002), (-0.0007501, -3.736e-05, -0.002), (-0.0007508, -1.868e-05, -0.002), (-0.000751, 2.715e-11, -0.002), (-0.000751, 0.0568, -0.002), (-0.0007506, 0.05682, -0.002), (-0.0007498, 0.05684, -0.002), (-0.0007486, 0.05686, -0.002), (-0.0007469, 0.05688, -0.002), (-0.0007448, 0.0569, -0.002), (-0.0007422, 0.05691, -0.002), (-0.0007391, 0.05693, -0.002), (-0.0007357, 0.05695, -0.002), (-0.0007317, 0.05697, -0.002), (-0.0007274, 0.05699, -0.002), (-0.0007226, 0.057, -0.002), (-0.0007173, 0.05702, -0.002), (-0.0007117, 0.05704, -0.002), (-0.0007056, 0.05706, -0.002), (-0.000699, 0.05707, -0.002), (-0.0006921, 0.05709, -0.002), (-0.0006848, 0.05711, -0.002), (-0.000677, 0.05712, -0.002), (-0.0006688, 0.05714, -0.002), (-0.0006602, 0.05716, -0.002), (-0.0006513, 0.05717, -0.002), (-0.0006419, 0.05719, -0.002), (-0.0006321, 0.05721, -0.002), (-0.000622, 0.05722, -0.002), (-0.0006115, 0.05724, -0.002), (-0.0006006, 0.05725, -0.002), (-0.0005894, 0.05727, -0.002), (-0.0005778, 0.05728, -0.002), (-0.0005658, 0.05729, -0.002), (-0.0005536, 0.05731, -0.002), (-0.000541, 0.05732, -0.002), (-0.000527, 0.05733, -0.002), (-0.0005139, 0.05735, -0.002), (-0.0005004, 0.05736, -0.002), (-0.0004867, 0.05737, -0.002), (-0.0004726, 0.05738, -0.002), (-0.0004583, 0.05739, -0.002), (-0.0004437, 0.05741, -0.002), (-0.0004289, 0.05742, -0.002), (-0.0004138, 0.05743, -0.002), (-0.0003984, 0.05744, -0.002), (-0.0003828, 0.05745, -0.002), (-0.000367, 0.05746, -0.002), (-0.000351, 0.05746, -0.002), (-0.0003347, 0.05747, -0.002), (-0.0003183, 0.05748, -0.002), (-0.0003017, 0.05749, -0.002), (-0.0002849, 0.05749, -0.002), (-0.0002679, 0.0575, -0.002), (-0.0002507, 0.05751, -0.002), (-0.0002335, 0.05751, -0.002), (-0.000216, 0.05752, -0.002), (-0.0001985, 0.05752, -0.002), (-0.0001808, 0.05753, -0.002), (-0.000163, 0.05753, -0.002), (-0.0001452, 0.05754, -0.002), (-0.0001272, 0.05754, -0.002), (-0.0001092, 0.05754, -0.002), (-9.108e-05, 0.05755, -0.002), (-7.293e-05, 0.05755, -0.002), (-5.473e-05, 0.05755, -0.002), (-3.651e-05, 0.05755, -0.002), (-1.826e-05, 0.05755, -0.002), (3.725e-09, 0.05755, -0.002), (0.0618, 0.05755, -0.002), (0.06182, 0.05755, -0.002), (0.06184, 0.05755, -0.002), (0.06186, 0.05755, -0.002), (0.06188, 0.05755, -0.002), (0.0619, 0.05754, -0.002), (0.06192, 0.05754, -0.002), (0.06194, 0.05754, -0.002), (0.06196, 0.05753, -0.002), (0.06197, 0.05753, -0.002), (0.06199, 0.05753, -0.002), (0.06201, 0.05752, -0.002), (0.06203, 0.05752, -0.002), (0.06205, 0.05751, -0.002), (0.06206, 0.0575, -0.002), (0.06208, 0.0575, -0.002), (0.0621, 0.05749, -0.002), (0.06211, 0.05748, -0.002), (0.06213, 0.05747, -0.002), (0.06215, 0.05747, -0.002), (0.06216, 0.05746, -0.002), (0.06218, 0.05745, -0.002), (0.06219, 0.05744, -0.002), (0.06221, 0.05743, -0.002), (0.06222, 0.05742, -0.002), (0.06224, 0.05741, -0.002), (0.06225, 0.0574, -0.002), (0.06227, 0.05739, -0.002), (0.06228, 0.05738, -0.002), (0.0623, 0.05736, -0.002), (0.06231, 0.05735, -0.002), (0.06232, 0.05734, -0.002), (0.06234, 0.05733, -0.002), (0.06235, 0.05731, -0.002), (0.06236, 0.0573, -0.002), (0.06237, 0.05729, -0.002), (0.06238, 0.05727, -0.002), (0.0624, 0.05726, -0.002), (0.06241, 0.05724, -0.002), (0.06242, 0.05723, -0.002), (0.06243, 0.05721, -0.002), (0.06244, 0.0572, -0.002), (0.06245, 0.05718, -0.002), (0.06246, 0.05717, -0.002), (0.06246, 0.05715, -0.002), (0.06247, 0.05713, -0.002), (0.06248, 0.05712, -0.002), (0.06249, 0.0571, -0.002), (0.0625, 0.05708, -0.002), (0.0625, 0.05707, -0.002), (0.06251, 0.05705, -0.002), (0.06251, 0.05703, -0.002), (0.06252, 0.05701, -0.002), (0.06253, 0.057, -0.002), (0.06253, 0.05698, -0.002), (0.06253, 0.05696, -0.002), (0.06254, 0.05694, -0.002), (0.06254, 0.05692, -0.002), (0.06254, 0.05691, -0.002), (0.06255, 0.05689, -0.002), (0.06255, 0.05687, -0.002), (0.06255, 0.05685, -0.002), (0.06255, 0.05683, -0.002), (0.06255, 0.05682, -0.002), (0.06255, 0.05255, -0.002), (0.06451, 0.05255, -0.002), (0.06452, 0.05255, -0.002), (0.06454, 0.05255, -0.002), (0.06456, 0.05255, -0.002), (0.06458, 0.05255, -0.002), (0.0646, 0.05254, -0.002), (0.06462, 0.05254, -0.002), (0.06464, 0.05254, -0.002), (0.06466, 0.05253, -0.002), (0.06468, 0.05253, -0.002), (0.06469, 0.05253, -0.002), (0.06471, 0.05252, -0.002), (0.06473, 0.05252, -0.002), (0.06475, 0.05251, -0.002), (0.06476, 0.0525, -0.002), (0.06478, 0.0525, -0.002), (0.0648, 0.05249, -0.002), (0.06481, 0.05248, -0.002), (0.06483, 0.05248, -0.002), (0.06485, 0.05247, -0.002), (0.06486, 0.05246, -0.002), (0.06488, 0.05245, -0.002), (0.06489, 0.05244, -0.002), (0.06491, 0.05243, -0.002), (0.06492, 0.05242, -0.002), (0.06494, 0.05241, -0.002), (0.06495, 0.0524, -0.002), (0.06497, 0.05239, -0.002), (0.06498, 0.05238, -0.002), (0.065, 0.05236, -0.002), (0.06501, 0.05235, -0.002), (0.06502, 0.05234, -0.002), (0.06504, 0.05233, -0.002), (0.06505, 0.05231, -0.002), (0.06506, 0.0523, -0.002), (0.06507, 0.05229, -0.002), (0.06508, 0.05227, -0.002), (0.06509, 0.05226, -0.002), (0.06511, 0.05224, -0.002), (0.06512, 0.05223, -0.002), (0.06513, 0.05221, -0.002), (0.06514, 0.0522, -0.002), (0.06515, 0.05218, -0.002), (0.06515, 0.05217, -0.002), (0.06516, 0.05215, -0.002), (0.06517, 0.05214, -0.002), (0.06518, 0.05212, -0.002), (0.06519, 0.0521, -0.002), (0.06519, 0.05209, -0.002), (0.0652, 0.05207, -0.002), (0.06521, 0.05205, -0.002), (0.06521, 0.05203, -0.002), (0.06522, 0.05202, -0.002), (0.06522, 0.052, -0.002), (0.06523, 0.05198, -0.002), (0.06523, 0.05196, -0.002), (0.06524, 0.05195, -0.002), (0.06524, 0.05193, -0.002), (0.06524, 0.05191, -0.002), (0.06525, 0.05189, -0.002), (0.06525, 0.05187, -0.002), (0.06525, 0.05186, -0.002), (0.06525, 0.05184, -0.002), (0.06525, 0.05182, -0.002), (0.06525, 0.0518, -0.002), (0.06525, 3.793e-11, -0.002), (0.06525, -1.929e-05, -0.002), (0.06525, -3.857e-05, -0.002), (0.06525, -5.782e-05, -0.002), (0.06525, -7.704e-05, -0.002), (0.06524, -9.645e-05, -0.002), (0.06524, -0.0001148, -0.002), (0.06524, -0.0001331, -0.002), (0.06524, -0.0001513, -0.002), (0.06523, -0.0001694, -0.002), (0.06523, -0.0001874, -0.002), (0.06522, -0.0002053, -0.002), (0.06522, -0.000223, -0.002), (0.06521, -0.0002407, -0.002), (0.06521, -0.0002582, -0.002), (0.0652, -0.0002755, -0.002), (0.06519, -0.0002926, -0.002), (0.06518, -0.0003096, -0.002), (0.06518, -0.0003268, -0.002), (0.06517, -0.0003433, -0.002), (0.06516, -0.0003597, -0.002), (0.06515, -0.0003758, -0.002), (0.06514, -0.0003917, -0.002), (0.06513, -0.0004074, -0.002), (0.06512, -0.0004229, -0.002), (0.06511, -0.000438, -0.002), (0.0651, -0.0004529, -0.002), (0.06509, -0.0004676, -0.002), (0.06508, -0.0004819, -0.002), (0.06506, -0.000496, -0.002), (0.06505, -0.0005097, -0.002), (0.06504, -0.0005232, -0.002), (0.06503, -0.0005363, -0.002), (0.06501, -0.0005491, -0.002), (0.065, -0.0005615, -0.002), (0.06498, -0.0005736, -0.002), (0.06497, -0.0005854, -0.002), (0.06496, -0.0005968, -0.002), (0.06494, -0.0006079, -0.002), (0.06493, -0.0006186, -0.002), (0.06491, -0.0006289, -0.002), (0.06489, -0.0006388, -0.002), (0.06488, -0.0006483, -0.002), (0.06486, -0.0006574, -0.002), (0.06485, -0.0006666, -0.002), (0.06483, -0.0006749, -0.002), (0.06481, -0.0006827, -0.002), (0.0648, -0.0006902, -0.002), (0.06478, -0.0006972, -0.002), (0.06476, -0.0007039, -0.002), (0.06474, -0.0007101, -0.002), (0.06473, -0.0007159, -0.002), (0.06471, -0.0007212, -0.002), (0.06469, -0.0007261, -0.002), (0.06467, -0.0007306, -0.002), (0.06466, -0.0007346, -0.002), (0.06464, -0.0007382, -0.002), (0.06462, -0.0007414, -0.002), (0.0646, -0.0007441, -0.002), (0.06458, -0.0007464, -0.002), (0.06456, -0.0007482, -0.002), (0.06455, -0.0007496, -0.002), (0.06453, -0.0007505, -0.002), (0.0645, -0.000751, -0.002), (3.725e-09, -0.000751, -0.002), (-1.914e-05, -0.0007508, -0.002), (-3.827e-05, -0.00075, -0.002), (-5.738e-05, -0.0007488, -0.002), (-7.645e-05, -0.0007471, -0.002), (-9.572e-05, -0.0007449, -0.002), (-0.0001132, -0.0007424, -0.002), (-0.0001306, -0.0007396, -0.002), (-0.0001479, -0.0007363, -0.002), (-0.0001651, -0.0007326, -0.002), (-0.0001822, -0.0007286, -0.002), (-0.0001993, -0.0007241, -0.002), (-0.0002162, -0.0007192, -0.002), (-0.0002572, -0.0007055, -0.002), (-0.0003143, -0.0006821, -0.002), (-0.0003451, -0.000667, -0.002), (-0.0003752, -0.0006506, -0.002), (-0.0004074, -0.0006309, -0.002), (-0.0004426, -0.0006067, -0.002), (-0.0004818, -0.0005761, -0.002), (-0.0005124, -0.000549, -0.002), (-0.0005505, -0.0005107, -0.002), (-0.0005807, -0.0004763, -0.002), (-0.0006027, -0.000448, -0.002), (-0.0006184, -0.0004259, -0.002), (-0.0006184, -0.0004259, -0.004), (-0.0006338, -0.0004029, -0.004), (-0.0006434, -0.0003872, -0.004), (-0.0006527, -0.0003714, -0.004), (-0.0006616, -0.0003553, -0.004), (-0.0006701, -0.000339, -0.004), (-0.0006782, -0.0003225, -0.004), (-0.0006859, -0.0003058, -0.004), (-0.0006932, -0.0002889, -0.004), (-0.0007001, -0.0002719, -0.004), (-0.0007065, -0.0002547, -0.004), (-0.0007125, -0.0002373, -0.004), (-0.0007181, -0.0002198, -0.004), (-0.0007233, -0.0002021, -0.004), (-0.000728, -0.0001844, -0.004), (-0.0007323, -0.0001665, -0.004), (-0.0007361, -0.0001485, -0.004), (-0.0007396, -0.0001301, -0.004), (-0.0007426, -0.0001117, -0.004), (-0.0007452, -9.319e-05, -0.004), (-0.0007473, -7.462e-05, -0.004), (-0.0007489, -5.6e-05, -0.004), (-0.0007501, -3.736e-05, -0.004), (-0.0007508, -1.868e-05, -0.004), (-0.000751, 2.715e-11, -0.004), (-0.000751, 0.0568, -0.004), (-0.0007506, 0.05682, -0.004), (-0.0007498, 0.05684, -0.004), (-0.0007486, 0.05686, -0.004), (-0.0007469, 0.05688, -0.004), (-0.0007448, 0.0569, -0.004), (-0.0007422, 0.05691, -0.004), (-0.0007391, 0.05693, -0.004), (-0.0007357, 0.05695, -0.004), (-0.0007317, 0.05697, -0.004), (-0.0007274, 0.05699, -0.004), (-0.0007226, 0.057, -0.004), (-0.0007173, 0.05702, -0.004), (-0.0007117, 0.05704, -0.004), (-0.0007056, 0.05706, -0.004), (-0.000699, 0.05707, -0.004), (-0.0006921, 0.05709, -0.004), (-0.0006848, 0.05711, -0.004), (-0.000677, 0.05712, -0.004), (-0.0006688, 0.05714, -0.004), (-0.0006602, 0.05716, -0.004), (-0.0006513, 0.05717, -0.004), (-0.0006419, 0.05719, -0.004), (-0.0006321, 0.05721, -0.004), (-0.000622, 0.05722, -0.004), (-0.0006115, 0.05724, -0.004), (-0.0006006, 0.05725, -0.004), (-0.0005894, 0.05727, -0.004), (-0.0005778, 0.05728, -0.004), (-0.0005658, 0.05729, -0.004), (-0.0005536, 0.05731, -0.004), (-0.000541, 0.05732, -0.004), (-0.000527, 0.05733, -0.004), (-0.0005139, 0.05735, -0.004), (-0.0005004, 0.05736, -0.004), (-0.0004867, 0.05737, -0.004), (-0.0004726, 0.05738, -0.004), (-0.0004583, 0.05739, -0.004), (-0.0004437, 0.05741, -0.004), (-0.0004289, 0.05742, -0.004), (-0.0004138, 0.05743, -0.004), (-0.0003984, 0.05744, -0.004), (-0.0003828, 0.05745, -0.004), (-0.000367, 0.05746, -0.004), (-0.000351, 0.05746, -0.004), (-0.0003347, 0.05747, -0.004), (-0.0003183, 0.05748, -0.004), (-0.0003017, 0.05749, -0.004), (-0.0002849, 0.05749, -0.004), (-0.0002679, 0.0575, -0.004), (-0.0002507, 0.05751, -0.004), (-0.0002335, 0.05751, -0.004), (-0.000216, 0.05752, -0.004), (-0.0001985, 0.05752, -0.004), (-0.0001808, 0.05753, -0.004), (-0.000163, 0.05753, -0.004), (-0.0001452, 0.05754, -0.004), (-0.0001272, 0.05754, -0.004), (-0.0001092, 0.05754, -0.004), (-9.108e-05, 0.05755, -0.004), (-7.293e-05, 0.05755, -0.004), (-5.473e-05, 0.05755, -0.004), (-3.651e-05, 0.05755, -0.004), (-1.826e-05, 0.05755, -0.004), (3.725e-09, 0.05755, -0.004), (0.0618, 0.05755, -0.004), (0.06182, 0.05755, -0.004), (0.06184, 0.05755, -0.004), (0.06186, 0.05755, -0.004), (0.06188, 0.05755, -0.004), (0.0619, 0.05754, -0.004), (0.06192, 0.05754, -0.004), (0.06194, 0.05754, -0.004), (0.06196, 0.05753, -0.004), (0.06197, 0.05753, -0.004), (0.06199, 0.05753, -0.004), (0.06201, 0.05752, -0.004), (0.06203, 0.05752, -0.004), (0.06205, 0.05751, -0.004), (0.06206, 0.0575, -0.004), (0.06208, 0.0575, -0.004), (0.0621, 0.05749, -0.004), (0.06211, 0.05748, -0.004), (0.06213, 0.05747, -0.004), (0.06215, 0.05747, -0.004), (0.06216, 0.05746, -0.004), (0.06218, 0.05745, -0.004), (0.06219, 0.05744, -0.004), (0.06221, 0.05743, -0.004), (0.06222, 0.05742, -0.004), (0.06224, 0.05741, -0.004), (0.06225, 0.0574, -0.004), (0.06227, 0.05739, -0.004), (0.06228, 0.05738, -0.004), (0.0623, 0.05736, -0.004), (0.06231, 0.05735, -0.004), (0.06232, 0.05734, -0.004), (0.06234, 0.05733, -0.004), (0.06235, 0.05731, -0.004), (0.06236, 0.0573, -0.004), (0.06237, 0.05729, -0.004), (0.06238, 0.05727, -0.004), (0.0624, 0.05726, -0.004), (0.06241, 0.05724, -0.004), (0.06242, 0.05723, -0.004), (0.06243, 0.05721, -0.004), (0.06244, 0.0572, -0.004), (0.06245, 0.05718, -0.004), (0.06246, 0.05717, -0.004), (0.06246, 0.05715, -0.004), (0.06247, 0.05713, -0.004), (0.06248, 0.05712, -0.004), (0.06249, 0.0571, -0.004), (0.0625, 0.05708, -0.004), (0.0625, 0.05707, -0.004), (0.06251, 0.05705, -0.004), (0.06251, 0.05703, -0.004), (0.06252, 0.05701, -0.004), (0.06253, 0.057, -0.004), (0.06253, 0.05698, -0.004), (0.06253, 0.05696, -0.004), (0.06254, 0.05694, -0.004), (0.06254, 0.05692, -0.004), (0.06254, 0.05691, -0.004), (0.06255, 0.05689, -0.004), (0.06255, 0.05687, -0.004), (0.06255, 0.05685, -0.004), (0.06255, 0.05683, -0.004), (0.06255, 0.05682, -0.004), (0.06255, 0.05255, -0.004), (0.06451, 0.05255, -0.004), (0.06452, 0.05255, -0.004), (0.06454, 0.05255, -0.004), (0.06456, 0.05255, -0.004), (0.06458, 0.05255, -0.004), (0.0646, 0.05254, -0.004), (0.06462, 0.05254, -0.004), (0.06464, 0.05254, -0.004), (0.06466, 0.05253, -0.004), (0.06468, 0.05253, -0.004), (0.06469, 0.05253, -0.004), (0.06471, 0.05252, -0.004), (0.06473, 0.05252, -0.004), (0.06475, 0.05251, -0.004), (0.06476, 0.0525, -0.004), (0.06478, 0.0525, -0.004), (0.0648, 0.05249, -0.004), (0.06481, 0.05248, -0.004), (0.06483, 0.05248, -0.004), (0.06485, 0.05247, -0.004), (0.06486, 0.05246, -0.004), (0.06488, 0.05245, -0.004), (0.06489, 0.05244, -0.004), (0.06491, 0.05243, -0.004), (0.06492, 0.05242, -0.004), (0.06494, 0.05241, -0.004), (0.06495, 0.0524, -0.004), (0.06497, 0.05239, -0.004), (0.06498, 0.05238, -0.004), (0.065, 0.05236, -0.004), (0.06501, 0.05235, -0.004), (0.06502, 0.05234, -0.004), (0.06504, 0.05233, -0.004), (0.06505, 0.05231, -0.004), (0.06506, 0.0523, -0.004), (0.06507, 0.05229, -0.004), (0.06508, 0.05227, -0.004), (0.06509, 0.05226, -0.004), (0.06511, 0.05224, -0.004), (0.06512, 0.05223, -0.004), (0.06513, 0.05221, -0.004), (0.06514, 0.0522, -0.004), (0.06515, 0.05218, -0.004), (0.06515, 0.05217, -0.004), (0.06516, 0.05215, -0.004), (0.06517, 0.05214, -0.004), (0.06518, 0.05212, -0.004), (0.06519, 0.0521, -0.004), (0.06519, 0.05209, -0.004), (0.0652, 0.05207, -0.004), (0.06521, 0.05205, -0.004), (0.06521, 0.05203, -0.004), (0.06522, 0.05202, -0.004), (0.06522, 0.052, -0.004), (0.06523, 0.05198, -0.004), (0.06523, 0.05196, -0.004), (0.06524, 0.05195, -0.004), (0.06524, 0.05193, -0.004), (0.06524, 0.05191, -0.004), (0.06525, 0.05189, -0.004), (0.06525, 0.05187, -0.004), (0.06525, 0.05186, -0.004), (0.06525, 0.05184, -0.004), (0.06525, 0.05182, -0.004), (0.06525, 0.0518, -0.004), (0.06525, 3.793e-11, -0.004), (0.06525, -1.929e-05, -0.004), (0.06525, -3.857e-05, -0.004), (0.06525, -5.782e-05, -0.004), (0.06525, -7.704e-05, -0.004), (0.06524, -9.645e-05, -0.004), (0.06524, -0.0001148, -0.004), (0.06524, -0.0001331, -0.004), (0.06524, -0.0001513, -0.004), (0.06523, -0.0001694, -0.004), (0.06523, -0.0001874, -0.004), (0.06522, -0.0002053, -0.004), (0.06522, -0.000223, -0.004), (0.06521, -0.0002407, -0.004), (0.06521, -0.0002582, -0.004), (0.0652, -0.0002755, -0.004), (0.06519, -0.0002926, -0.004), (0.06518, -0.0003096, -0.004), (0.06518, -0.0003268, -0.004), (0.06517, -0.0003433, -0.004), (0.06516, -0.0003597, -0.004), (0.06515, -0.0003758, -0.004), (0.06514, -0.0003917, -0.004), (0.06513, -0.0004074, -0.004), (0.06512, -0.0004229, -0.004), (0.06511, -0.000438, -0.004), (0.0651, -0.0004529, -0.004), (0.06509, -0.0004676, -0.004), (0.06508, -0.0004819, -0.004), (0.06506, -0.000496, -0.004), (0.06505, -0.0005097, -0.004), (0.06504, -0.0005232, -0.004), (0.06503, -0.0005363, -0.004), (0.06501, -0.0005491, -0.004), (0.065, -0.0005615, -0.004), (0.06498, -0.0005736, -0.004), (0.06497, -0.0005854, -0.004), (0.06496, -0.0005968, -0.004), (0.06494, -0.0006079, -0.004), (0.06493, -0.0006186, -0.004), (0.06491, -0.0006289, -0.004), (0.06489, -0.0006388, -0.004), (0.06488, -0.0006483, -0.004), (0.06486, -0.0006574, -0.004), (0.06485, -0.0006666, -0.004), (0.06483, -0.0006749, -0.004), (0.06481, -0.0006827, -0.004), (0.0648, -0.0006902, -0.004), (0.06478, -0.0006972, -0.004), (0.06476, -0.0007039, -0.004), (0.06474, -0.0007101, -0.004), (0.06473, -0.0007159, -0.004), (0.06471, -0.0007212, -0.004), (0.06469, -0.0007261, -0.004), (0.06467, -0.0007306, -0.004), (0.06466, -0.0007346, -0.004), (0.06464, -0.0007382, -0.004), (0.06462, -0.0007414, -0.004), (0.0646, -0.0007441, -0.004), (0.06458, -0.0007464, -0.004), (0.06456, -0.0007482, -0.004), (0.06455, -0.0007496, -0.004), (0.06453, -0.0007505, -0.004), (0.0645, -0.000751, -0.004), (3.725e-09, -0.000751, -0.004), (-1.914e-05, -0.0007508, -0.004), (-3.827e-05, -0.00075, -0.004), (-5.738e-05, -0.0007488, -0.004), (-7.645e-05, -0.0007471, -0.004), (-9.572e-05, -0.0007449, -0.004), (-0.0001132, -0.0007424, -0.004), (-0.0001306, -0.0007396, -0.004), (-0.0001479, -0.0007363, -0.004), (-0.0001651, -0.0007326, -0.004), (-0.0001822, -0.0007286, -0.004), (-0.0001993, -0.0007241, -0.004), (-0.0002162, -0.0007192, -0.004), (-0.0002572, -0.0007055, -0.004), (-0.0003143, -0.0006821, -0.004), (-0.0003451, -0.000667, -0.004), (-0.0003752, -0.0006506, -0.004), (-0.0004074, -0.0006309, -0.004), (-0.0004426, -0.0006067, -0.004), (-0.0004818, -0.0005761, -0.004), (-0.0005124, -0.000549, -0.004), (-0.0005505, -0.0005107, -0.004), (-0.0005807, -0.0004763, -0.004), (-0.0006027, -0.000448, -0.004), (-0.0006184, -0.0004259, -0.004), (-0.0006184, -0.0004259, -0.006), (-0.0006338, -0.0004029, -0.006), (-0.0006434, -0.0003872, -0.006), (-0.0006527, -0.0003714, -0.006), (-0.0006616, -0.0003553, -0.006), (-0.0006701, -0.000339, -0.006), (-0.0006782, -0.0003225, -0.006), (-0.0006859, -0.0003058, -0.006), (-0.0006932, -0.0002889, -0.006), (-0.0007001, -0.0002719, -0.006), (-0.0007065, -0.0002547, -0.006), (-0.0007125, -0.0002373, -0.006), (-0.0007181, -0.0002198, -0.006), (-0.0007233, -0.0002021, -0.006), (-0.000728, -0.0001844, -0.006), (-0.0007323, -0.0001665, -0.006), (-0.0007361, -0.0001485, -0.006), (-0.0007396, -0.0001301, -0.006), (-0.0007426, -0.0001117, -0.006), (-0.0007452, -9.319e-05, -0.006), (-0.0007473, -7.462e-05, -0.006), (-0.0007489, -5.6e-05, -0.006), (-0.0007501, -3.736e-05, -0.006), (-0.0007508, -1.868e-05, -0.006), (-0.000751, 2.715e-11, -0.006), (-0.000751, 0.0568, -0.006), (-0.0007506, 0.05682, -0.006), (-0.0007498, 0.05684, -0.006), (-0.0007486, 0.05686, -0.006), (-0.0007469, 0.05688, -0.006), (-0.0007448, 0.0569, -0.006), (-0.0007422, 0.05691, -0.006), (-0.0007391, 0.05693, -0.006), (-0.0007357, 0.05695, -0.006), (-0.0007317, 0.05697, -0.006), (-0.0007274, 0.05699, -0.006), (-0.0007226, 0.057, -0.006), (-0.0007173, 0.05702, -0.006), (-0.0007117, 0.05704, -0.006), (-0.0007056, 0.05706, -0.006), (-0.000699, 0.05707, -0.006), (-0.0006921, 0.05709, -0.006), (-0.0006848, 0.05711, -0.006), (-0.000677, 0.05712, -0.006), (-0.0006688, 0.05714, -0.006), (-0.0006602, 0.05716, -0.006), (-0.0006513, 0.05717, -0.006), (-0.0006419, 0.05719, -0.006), (-0.0006321, 0.05721, -0.006), (-0.000622, 0.05722, -0.006), (-0.0006115, 0.05724, -0.006), (-0.0006006, 0.05725, -0.006), (-0.0005894, 0.05727, -0.006), (-0.0005778, 0.05728, -0.006), (-0.0005658, 0.05729, -0.006), (-0.0005536, 0.05731, -0.006), (-0.000541, 0.05732, -0.006), (-0.000527, 0.05733, -0.006), (-0.0005139, 0.05735, -0.006), (-0.0005004, 0.05736, -0.006), (-0.0004867, 0.05737, -0.006), (-0.0004726, 0.05738, -0.006), (-0.0004583, 0.05739, -0.006), (-0.0004437, 0.05741, -0.006), (-0.0004289, 0.05742, -0.006), (-0.0004138, 0.05743, -0.006), (-0.0003984, 0.05744, -0.006), (-0.0003828, 0.05745, -0.006), (-0.000367, 0.05746, -0.006), (-0.000351, 0.05746, -0.006), (-0.0003347, 0.05747, -0.006), (-0.0003183, 0.05748, -0.006), (-0.0003017, 0.05749, -0.006), (-0.0002849, 0.05749, -0.006), (-0.0002679, 0.0575, -0.006), (-0.0002507, 0.05751, -0.006), (-0.0002335, 0.05751, -0.006), (-0.000216, 0.05752, -0.006), (-0.0001985, 0.05752, -0.006), (-0.0001808, 0.05753, -0.006), (-0.000163, 0.05753, -0.006), (-0.0001452, 0.05754, -0.006), (-0.0001272, 0.05754, -0.006), (-0.0001092, 0.05754, -0.006), (-9.108e-05, 0.05755, -0.006), (-7.293e-05, 0.05755, -0.006), (-5.473e-05, 0.05755, -0.006), (-3.651e-05, 0.05755, -0.006), (-1.826e-05, 0.05755, -0.006), (3.725e-09, 0.05755, -0.006), (0.0618, 0.05755, -0.006), (0.06182, 0.05755, -0.006), (0.06184, 0.05755, -0.006), (0.06186, 0.05755, -0.006), (0.06188, 0.05755, -0.006), (0.0619, 0.05754, -0.006), (0.06192, 0.05754, -0.006), (0.06194, 0.05754, -0.006), (0.06196, 0.05753, -0.006), (0.06197, 0.05753, -0.006), (0.06199, 0.05753, -0.006), (0.06201, 0.05752, -0.006), (0.06203, 0.05752, -0.006), (0.06205, 0.05751, -0.006), (0.06206, 0.0575, -0.006), (0.06208, 0.0575, -0.006), (0.0621, 0.05749, -0.006), (0.06211, 0.05748, -0.006), (0.06213, 0.05747, -0.006), (0.06215, 0.05747, -0.006), (0.06216, 0.05746, -0.006), (0.06218, 0.05745, -0.006), (0.06219, 0.05744, -0.006), (0.06221, 0.05743, -0.006), (0.06222, 0.05742, -0.006), (0.06224, 0.05741, -0.006), (0.06225, 0.0574, -0.006), (0.06227, 0.05739, -0.006), (0.06228, 0.05738, -0.006), (0.0623, 0.05736, -0.006), (0.06231, 0.05735, -0.006), (0.06232, 0.05734, -0.006), (0.06234, 0.05733, -0.006), (0.06235, 0.05731, -0.006), (0.06236, 0.0573, -0.006), (0.06237, 0.05729, -0.006), (0.06238, 0.05727, -0.006), (0.0624, 0.05726, -0.006), (0.06241, 0.05724, -0.006), (0.06242, 0.05723, -0.006), (0.06243, 0.05721, -0.006), (0.06244, 0.0572, -0.006), (0.06245, 0.05718, -0.006), (0.06246, 0.05717, -0.006), (0.06246, 0.05715, -0.006), (0.06247, 0.05713, -0.006), (0.06248, 0.05712, -0.006), (0.06249, 0.0571, -0.006), (0.0625, 0.05708, -0.006), (0.0625, 0.05707, -0.006), (0.06251, 0.05705, -0.006), (0.06251, 0.05703, -0.006), (0.06252, 0.05701, -0.006), (0.06253, 0.057, -0.006), (0.06253, 0.05698, -0.006), (0.06253, 0.05696, -0.006), (0.06254, 0.05694, -0.006), (0.06254, 0.05692, -0.006), (0.06254, 0.05691, -0.006), (0.06255, 0.05689, -0.006), (0.06255, 0.05687, -0.006), (0.06255, 0.05685, -0.006), (0.06255, 0.05683, -0.006), (0.06255, 0.05682, -0.006), (0.06255, 0.05255, -0.006), (0.06451, 0.05255, -0.006), (0.06452, 0.05255, -0.006), (0.06454, 0.05255, -0.006), (0.06456, 0.05255, -0.006), (0.06458, 0.05255, -0.006), (0.0646, 0.05254, -0.006), (0.06462, 0.05254, -0.006), (0.06464, 0.05254, -0.006), (0.06466, 0.05253, -0.006), (0.06468, 0.05253, -0.006), (0.06469, 0.05253, -0.006), (0.06471, 0.05252, -0.006), (0.06473, 0.05252, -0.006), (0.06475, 0.05251, -0.006), (0.06476, 0.0525, -0.006), (0.06478, 0.0525, -0.006), (0.0648, 0.05249, -0.006), (0.06481, 0.05248, -0.006), (0.06483, 0.05248, -0.006), (0.06485, 0.05247, -0.006), (0.06486, 0.05246, -0.006), (0.06488, 0.05245, -0.006), (0.06489, 0.05244, -0.006), (0.06491, 0.05243, -0.006), (0.06492, 0.05242, -0.006), (0.06494, 0.05241, -0.006), (0.06495, 0.0524, -0.006), (0.06497, 0.05239, -0.006), (0.06498, 0.05238, -0.006), (0.065, 0.05236, -0.006), (0.06501, 0.05235, -0.006), (0.06502, 0.05234, -0.006), (0.06504, 0.05233, -0.006), (0.06505, 0.05231, -0.006), (0.06506, 0.0523, -0.006), (0.06507, 0.05229, -0.006), (0.06508, 0.05227, -0.006), (0.06509, 0.05226, -0.006), (0.06511, 0.05224, -0.006), (0.06512, 0.05223, -0.006), (0.06513, 0.05221, -0.006), (0.06514, 0.0522, -0.006), (0.06515, 0.05218, -0.006), (0.06515, 0.05217, -0.006), (0.06516, 0.05215, -0.006), (0.06517, 0.05214, -0.006), (0.06518, 0.05212, -0.006), (0.06519, 0.0521, -0.006), (0.06519, 0.05209, -0.006), (0.0652, 0.05207, -0.006), (0.06521, 0.05205, -0.006), (0.06521, 0.05203, -0.006), (0.06522, 0.05202, -0.006), (0.06522, 0.052, -0.006), (0.06523, 0.05198, -0.006), (0.06523, 0.05196, -0.006), (0.06524, 0.05195, -0.006), (0.06524, 0.05193, -0.006), (0.06524, 0.05191, -0.006), (0.06525, 0.05189, -0.006), (0.06525, 0.05187, -0.006), (0.06525, 0.05186, -0.006), (0.06525, 0.05184, -0.006), (0.06525, 0.05182, -0.006), (0.06525, 0.0518, -0.006), (0.06525, 3.793e-11, -0.006), (0.06525, -1.929e-05, -0.006), (0.06525, -3.857e-05, -0.006), (0.06525, -5.782e-05, -0.006), (0.06525, -7.704e-05, -0.006), (0.06524, -9.645e-05, -0.006), (0.06524, -0.0001148, -0.006), (0.06524, -0.0001331, -0.006), (0.06524, -0.0001513, -0.006), (0.06523, -0.0001694, -0.006), (0.06523, -0.0001874, -0.006), (0.06522, -0.0002053, -0.006), (0.06522, -0.000223, -0.006), (0.06521, -0.0002407, -0.006), (0.06521, -0.0002582, -0.006), (0.0652, -0.0002755, -0.006), (0.06519, -0.0002926, -0.006), (0.06518, -0.0003096, -0.006), (0.06518, -0.0003268, -0.006), (0.06517, -0.0003433, -0.006), (0.06516, -0.0003597, -0.006), (0.06515, -0.0003758, -0.006), (0.06514, -0.0003917, -0.006), (0.06513, -0.0004074, -0.006), (0.06512, -0.0004229, -0.006), (0.06511, -0.000438, -0.006), (0.0651, -0.0004529, -0.006), (0.06509, -0.0004676, -0.006), (0.06508, -0.0004819, -0.006), (0.06506, -0.000496, -0.006), (0.06505, -0.0005097, -0.006), (0.06504, -0.0005232, -0.006), (0.06503, -0.0005363, -0.006), (0.06501, -0.0005491, -0.006), (0.065, -0.0005615, -0.006), (0.06498, -0.0005736, -0.006), (0.06497, -0.0005854, -0.006), (0.06496, -0.0005968, -0.006), (0.06494, -0.0006079, -0.006), (0.06493, -0.0006186, -0.006), (0.06491, -0.0006289, -0.006), (0.06489, -0.0006388, -0.006), (0.06488, -0.0006483, -0.006), (0.06486, -0.0006574, -0.006), (0.06485, -0.0006666, -0.006), (0.06483, -0.0006749, -0.006), (0.06481, -0.0006827, -0.006), (0.0648, -0.0006902, -0.006), (0.06478, -0.0006972, -0.006), (0.06476, -0.0007039, -0.006), (0.06474, -0.0007101, -0.006), (0.06473, -0.0007159, -0.006), (0.06471, -0.0007212, -0.006), (0.06469, -0.0007261, -0.006), (0.06467, -0.0007306, -0.006), (0.06466, -0.0007346, -0.006), (0.06464, -0.0007382, -0.006), (0.06462, -0.0007414, -0.006), (0.0646, -0.0007441, -0.006), (0.06458, -0.0007464, -0.006), (0.06456, -0.0007482, -0.006), (0.06455, -0.0007496, -0.006), (0.06453, -0.0007505, -0.006), (0.0645, -0.000751, -0.006), (3.725e-09, -0.000751, -0.006), (-1.914e-05, -0.0007508, -0.006), (-3.827e-05, -0.00075, -0.006), (-5.738e-05, -0.0007488, -0.006), (-7.645e-05, -0.0007471, -0.006), (-9.572e-05, -0.0007449, -0.006), (-0.0001132, -0.0007424, -0.006), (-0.0001306, -0.0007396, -0.006), (-0.0001479, -0.0007363, -0.006), (-0.0001651, -0.0007326, -0.006), (-0.0001822, -0.0007286, -0.006), (-0.0001993, -0.0007241, -0.006), (-0.0002162, -0.0007192, -0.006), (-0.0002572, -0.0007055, -0.006), (-0.0003143, -0.0006821, -0.006), (-0.0003451, -0.000667, -0.006), (-0.0003752, -0.0006506, -0.006), (-0.0004074, -0.0006309, -0.006), (-0.0004426, -0.0006067, -0.006), (-0.0004818, -0.0005761, -0.006), (-0.0005124, -0.000549, -0.006), (-0.0005505, -0.0005107, -0.006), (-0.0005807, -0.0004763, -0.006), (-0.0006027, -0.000448, -0.006), (-0.0006184, -0.0004259, -0.006), (-0.0006184, -0.0004259, -0.0066), (-0.0006338, -0.0004029, -0.0066), (-0.0006434, -0.0003872, -0.0066), (-0.0006527, -0.0003714, -0.0066), (-0.0006616, -0.0003553, -0.0066), (-0.0006701, -0.000339, -0.0066), (-0.0006782, -0.0003225, -0.0066), (-0.0006859, -0.0003058, -0.0066), (-0.0006932, -0.0002889, -0.0066), (-0.0007001, -0.0002719, -0.0066), (-0.0007065, -0.0002547, -0.0066), (-0.0007125, -0.0002373, -0.0066), (-0.0007181, -0.0002198, -0.0066), (-0.0007233, -0.0002021, -0.0066), (-0.000728, -0.0001844, -0.0066), (-0.0007323, -0.0001665, -0.0066), (-0.0007361, -0.0001485, -0.0066), (-0.0007396, -0.0001301, -0.0066), (-0.0007426, -0.0001117, -0.0066), (-0.0007452, -9.319e-05, -0.0066), (-0.0007473, -7.462e-05, -0.0066), (-0.0007489, -5.6e-05, -0.0066), (-0.0007501, -3.736e-05, -0.0066), (-0.0007508, -1.868e-05, -0.0066), (-0.000751, 2.715e-11, -0.0066), (-0.000751, 0.0568, -0.0066), (-0.0007506, 0.05682, -0.0066), (-0.0007498, 0.05684, -0.0066), (-0.0007486, 0.05686, -0.0066), (-0.0007469, 0.05688, -0.0066), (-0.0007448, 0.0569, -0.0066), (-0.0007422, 0.05691, -0.0066), (-0.0007391, 0.05693, -0.0066), (-0.0007357, 0.05695, -0.0066), (-0.0007317, 0.05697, -0.0066), (-0.0007274, 0.05699, -0.0066), (-0.0007226, 0.057, -0.0066), (-0.0007173, 0.05702, -0.0066), (-0.0007117, 0.05704, -0.0066), (-0.0007056, 0.05706, -0.0066), (-0.000699, 0.05707, -0.0066), (-0.0006921, 0.05709, -0.0066), (-0.0006848, 0.05711, -0.0066), (-0.000677, 0.05712, -0.0066), (-0.0006688, 0.05714, -0.0066), (-0.0006602, 0.05716, -0.0066), (-0.0006513, 0.05717, -0.0066), (-0.0006419, 0.05719, -0.0066), (-0.0006321, 0.05721, -0.0066), (-0.000622, 0.05722, -0.0066), (-0.0006115, 0.05724, -0.0066), (-0.0006006, 0.05725, -0.0066), (-0.0005894, 0.05727, -0.0066), (-0.0005778, 0.05728, -0.0066), (-0.0005658, 0.05729, -0.0066), (-0.0005536, 0.05731, -0.0066), (-0.000541, 0.05732, -0.0066), (-0.000527, 0.05733, -0.0066), (-0.0005139, 0.05735, -0.0066), (-0.0005004, 0.05736, -0.0066), (-0.0004867, 0.05737, -0.0066), (-0.0004726, 0.05738, -0.0066), (-0.0004583, 0.05739, -0.0066), (-0.0004437, 0.05741, -0.0066), (-0.0004289, 0.05742, -0.0066), (-0.0004138, 0.05743, -0.0066), (-0.0003984, 0.05744, -0.0066), (-0.0003828, 0.05745, -0.0066), (-0.000367, 0.05746, -0.0066), (-0.000351, 0.05746, -0.0066), (-0.0003347, 0.05747, -0.0066), (-0.0003183, 0.05748, -0.0066), (-0.0003017, 0.05749, -0.0066), (-0.0002849, 0.05749, -0.0066), (-0.0002679, 0.0575, -0.0066), (-0.0002507, 0.05751, -0.0066), (-0.0002335, 0.05751, -0.0066), (-0.000216, 0.05752, -0.0066), (-0.0001985, 0.05752, -0.0066), (-0.0001808, 0.05753, -0.0066), (-0.000163, 0.05753, -0.0066), (-0.0001452, 0.05754, -0.0066), (-0.0001272, 0.05754, -0.0066), (-0.0001092, 0.05754, -0.0066), (-9.108e-05, 0.05755, -0.0066), (-7.293e-05, 0.05755, -0.0066), (-5.473e-05, 0.05755, -0.0066), (-3.651e-05, 0.05755, -0.0066), (-1.826e-05, 0.05755, -0.0066), (3.725e-09, 0.05755, -0.0066), (0.0618, 0.05755, -0.0066), (0.06182, 0.05755, -0.0066), (0.06184, 0.05755, -0.0066), (0.06186, 0.05755, -0.0066), (0.06188, 0.05755, -0.0066), (0.0619, 0.05754, -0.0066), (0.06192, 0.05754, -0.0066), (0.06194, 0.05754, -0.0066), (0.06196, 0.05753, -0.0066), (0.06197, 0.05753, -0.0066), (0.06199, 0.05753, -0.0066), (0.06201, 0.05752, -0.0066), (0.06203, 0.05752, -0.0066), (0.06205, 0.05751, -0.0066), (0.06206, 0.0575, -0.0066), (0.06208, 0.0575, -0.0066), (0.0621, 0.05749, -0.0066), (0.06211, 0.05748, -0.0066), (0.06213, 0.05747, -0.0066), (0.06215, 0.05747, -0.0066), (0.06216, 0.05746, -0.0066), (0.06218, 0.05745, -0.0066), (0.06219, 0.05744, -0.0066), (0.06221, 0.05743, -0.0066), (0.06222, 0.05742, -0.0066), (0.06224, 0.05741, -0.0066), (0.06225, 0.0574, -0.0066), (0.06227, 0.05739, -0.0066), (0.06228, 0.05738, -0.0066), (0.0623, 0.05736, -0.0066), (0.06231, 0.05735, -0.0066), (0.06232, 0.05734, -0.0066), (0.06234, 0.05733, -0.0066), (0.06235, 0.05731, -0.0066), (0.06236, 0.0573, -0.0066), (0.06237, 0.05729, -0.0066), (0.06238, 0.05727, -0.0066), (0.0624, 0.05726, -0.0066), (0.06241, 0.05724, -0.0066), (0.06242, 0.05723, -0.0066), (0.06243, 0.05721, -0.0066), (0.06244, 0.0572, -0.0066), (0.06245, 0.05718, -0.0066), (0.06246, 0.05717, -0.0066), (0.06246, 0.05715, -0.0066), (0.06247, 0.05713, -0.0066), (0.06248, 0.05712, -0.0066), (0.06249, 0.0571, -0.0066), (0.0625, 0.05708, -0.0066), (0.0625, 0.05707, -0.0066), (0.06251, 0.05705, -0.0066), (0.06251, 0.05703, -0.0066), (0.06252, 0.05701, -0.0066), (0.06253, 0.057, -0.0066), (0.06253, 0.05698, -0.0066), (0.06253, 0.05696, -0.0066), (0.06254, 0.05694, -0.0066), (0.06254, 0.05692, -0.0066), (0.06254, 0.05691, -0.0066), (0.06255, 0.05689, -0.0066), (0.06255, 0.05687, -0.0066), (0.06255, 0.05685, -0.0066), (0.06255, 0.05683, -0.0066), (0.06255, 0.05682, -0.0066), (0.06255, 0.05255, -0.0066), (0.06451, 0.05255, -0.0066), (0.06452, 0.05255, -0.0066), (0.06454, 0.05255, -0.0066), (0.06456, 0.05255, -0.0066), (0.06458, 0.05255, -0.0066), (0.0646, 0.05254, -0.0066), (0.06462, 0.05254, -0.0066), (0.06464, 0.05254, -0.0066), (0.06466, 0.05253, -0.0066), (0.06468, 0.05253, -0.0066), (0.06469, 0.05253, -0.0066), (0.06471, 0.05252, -0.0066), (0.06473, 0.05252, -0.0066), (0.06475, 0.05251, -0.0066), (0.06476, 0.0525, -0.0066), (0.06478, 0.0525, -0.0066), (0.0648, 0.05249, -0.0066), (0.06481, 0.05248, -0.0066), (0.06483, 0.05248, -0.0066), (0.06485, 0.05247, -0.0066), (0.06486, 0.05246, -0.0066), (0.06488, 0.05245, -0.0066), (0.06489, 0.05244, -0.0066), (0.06491, 0.05243, -0.0066), (0.06492, 0.05242, -0.0066), (0.06494, 0.05241, -0.0066), (0.06495, 0.0524, -0.0066), (0.06497, 0.05239, -0.0066), (0.06498, 0.05238, -0.0066), (0.065, 0.05236, -0.0066), (0.06501, 0.05235, -0.0066), (0.06502, 0.05234, -0.0066), (0.06504, 0.05233, -0.0066), (0.06505, 0.05231, -0.0066), (0.06506, 0.0523, -0.0066), (0.06507, 0.05229, -0.0066), (0.06508, 0.05227, -0.0066), (0.06509, 0.05226, -0.0066), (0.06511, 0.05224, -0.0066), (0.06512, 0.05223, -0.0066), (0.06513, 0.05221, -0.0066), (0.06514, 0.0522, -0.0066), (0.06515, 0.05218, -0.0066), (0.06515, 0.05217, -0.0066), (0.06516, 0.05215, -0.0066), (0.06517, 0.05214, -0.0066), (0.06518, 0.05212, -0.0066), (0.06519, 0.0521, -0.0066), (0.06519, 0.05209, -0.0066), (0.0652, 0.05207, -0.0066), (0.06521, 0.05205, -0.0066), (0.06521, 0.05203, -0.0066), (0.06522, 0.05202, -0.0066), (0.06522, 0.052, -0.0066), (0.06523, 0.05198, -0.0066), (0.06523, 0.05196, -0.0066), (0.06524, 0.05195, -0.0066), (0.06524, 0.05193, -0.0066), (0.06524, 0.05191, -0.0066), (0.06525, 0.05189, -0.0066), (0.06525, 0.05187, -0.0066), (0.06525, 0.05186, -0.0066), (0.06525, 0.05184, -0.0066), (0.06525, 0.05182, -0.0066), (0.06525, 0.0518, -0.0066), (0.06525, 3.793e-11, -0.0066), (0.06525, -1.929e-05, -0.0066), (0.06525, -3.857e-05, -0.0066), (0.06525, -5.782e-05, -0.0066), (0.06525, -7.704e-05, -0.0066), (0.06524, -9.645e-05, -0.0066), (0.06524, -0.0001148, -0.0066), (0.06524, -0.0001331, -0.0066), (0.06524, -0.0001513, -0.0066), (0.06523, -0.0001694, -0.0066), (0.06523, -0.0001874, -0.0066), (0.06522, -0.0002053, -0.0066), (0.06522, -0.000223, -0.0066), (0.06521, -0.0002407, -0.0066), (0.06521, -0.0002582, -0.0066), (0.0652, -0.0002755, -0.0066), (0.06519, -0.0002926, -0.0066), (0.06518, -0.0003096, -0.0066), (0.06518, -0.0003268, -0.0066), (0.06517, -0.0003433, -0.0066), (0.06516, -0.0003597, -0.0066), (0.06515, -0.0003758, -0.0066), (0.06514, -0.0003917, -0.0066), (0.06513, -0.0004074, -0.0066), (0.06512, -0.0004229, -0.0066), (0.06511, -0.000438, -0.0066), (0.0651, -0.0004529, -0.0066), (0.06509, -0.0004676, -0.0066), (0.06508, -0.0004819, -0.0066), (0.06506, -0.000496, -0.0066), (0.06505, -0.0005097, -0.0066), (0.06504, -0.0005232, -0.0066), (0.06503, -0.0005363, -0.0066), (0.06501, -0.0005491, -0.0066), (0.065, -0.0005615, -0.0066), (0.06498, -0.0005736, -0.0066), (0.06497, -0.0005854, -0.0066), (0.06496, -0.0005968, -0.0066), (0.06494, -0.0006079, -0.0066), (0.06493, -0.0006186, -0.0066), (0.06491, -0.0006289, -0.0066), (0.06489, -0.0006388, -0.0066), (0.06488, -0.0006483, -0.0066), (0.06486, -0.0006574, -0.0066), (0.06485, -0.0006666, -0.0066), (0.06483, -0.0006749, -0.0066), (0.06481, -0.0006827, -0.0066), (0.0648, -0.0006902, -0.0066), (0.06478, -0.0006972, -0.0066), (0.06476, -0.0007039, -0.0066), (0.06474, -0.0007101, -0.0066), (0.06473, -0.0007159, -0.0066), (0.06471, -0.0007212, -0.0066), (0.06469, -0.0007261, -0.0066), (0.06467, -0.0007306, -0.0066), (0.06466, -0.0007346, -0.0066), (0.06464, -0.0007382, -0.0066), (0.06462, -0.0007414, -0.0066), (0.0646, -0.0007441, -0.0066), (0.06458, -0.0007464, -0.0066), (0.06456, -0.0007482, -0.0066), (0.06455, -0.0007496, -0.0066), (0.06453, -0.0007505, -0.0066), (0.0645, -0.000751, -0.0066), (3.725e-09, -0.000751, -0.0066), (-1.914e-05, -0.0007508, -0.0066), (-3.827e-05, -0.00075, -0.0066), (-5.738e-05, -0.0007488, -0.0066), (-7.645e-05, -0.0007471, -0.0066), (-9.572e-05, -0.0007449, -0.0066), (-0.0001132, -0.0007424, -0.0066), (-0.0001306, -0.0007396, -0.0066), (-0.0001479, -0.0007363, -0.0066), (-0.0001651, -0.0007326, -0.0066), (-0.0001822, -0.0007286, -0.0066), (-0.0001993, -0.0007241, -0.0066), (-0.0002162, -0.0007192, -0.0066), (-0.0002572, -0.0007055, -0.0066), (-0.0003143, -0.0006821, -0.0066), (-0.0003451, -0.000667, -0.0066), (-0.0003752, -0.0006506, -0.0066), (-0.0004074, -0.0006309, -0.0066), (-0.0004426, -0.0006067, -0.0066), (-0.0004818, -0.0005761, -0.0066), (-0.0005124, -0.000549, -0.0066), (-0.0005505, -0.0005107, -0.0066), (-0.0005807, -0.0004763, -0.0066), (-0.0006027, -0.000448, -0.0066), (-0.0006184, -0.0004259, -0.0066), (-0.0006184, -0.0004259, 0.01)], [(0, 1), (1, 2), (2, 3), (3, 4), (4, 5), (5, 6), (6, 7), (7, 8), (8, 9), (9, 10), (10, 11), (11, 12), (12, 13), (13, 14), (14, 15), (15, 16), (16, 17), (17, 18), (18, 19), (19, 20), (20, 21), (21, 22), (22, 23), (23, 24), (24, 25), (25, 26), (26, 27), (27, 28), (28, 29), (29, 30), (30, 31), (31, 32), (32, 33), (33, 34), (34, 35), (35, 36), (36, 37), (37, 38), (38, 39), (39, 40), (40, 41), (41, 42), (42, 43), (43, 44), (44, 45), (45, 46), (46, 47), (47, 48), (48, 49), (49, 50), (50, 51), (51, 52), (52, 53), (53, 54), (54, 55), (55, 56), (56, 57), (57, 58), (58, 59), (59, 60), (60, 61), (61, 62), (62, 63), (63, 64), (64, 65), (65, 66), (66, 67), (67, 68), (68, 69), (69, 70), (70, 71), (71, 72), (72, 73), (73, 74), (74, 75), (75, 76), (76, 77), (77, 78), (78, 79), (79, 80), (80, 81), (81, 82), (82, 83), (83, 84), (84, 85), (85, 86), (86, 87), (87, 88), (88, 89), (89, 90), (90, 91), (91, 92), (92, 93), (93, 94), (94, 95), (95, 96), (96, 97), (97, 98), (98, 99), (99, 100), (100, 101), (101, 102), (102, 103), (103, 104), (104, 105), (105, 106), (106, 107), (107, 108), (108, 109), (109, 110), (110, 111), (111, 112), (112, 113), (113, 114), (114, 115), (115, 116), (116, 117), (117, 118), (118, 119), (119, 120), (120, 121), (121, 122), (122, 123), (123, 124), (124, 125), (125, 126), (126, 127), (127, 128), (128, 129), (129, 130), (130, 131), (131, 132), (132, 133), (133, 134), (134, 135), (135, 136), (136, 137), (137, 138), (138, 139), (139, 140), (140, 141), (141, 142), (142, 143), (143, 144), (144, 145), (145, 146), (146, 147), (147, 148), (148, 149), (149, 150), (150, 151), (151, 152), (152, 153), (153, 154), (154, 155), (155, 156), (156, 157), (157, 158), (158, 159), (159, 160), (160, 161), (161, 162), (162, 163), (163, 164), (164, 165), (165, 166), (166, 167), (167, 168), (168, 169), (169, 170), (170, 171), (171, 172), (172, 173), (173, 174), (174, 175), (175, 176), (176, 177), (177, 178), (178, 179), (179, 180), (180, 181), (181, 182), (182, 183), (183, 184), (184, 185), (185, 186), (186, 187), (187, 188), (188, 189), (189, 190), (190, 191), (191, 192), (192, 193), (193, 194), (194, 195), (195, 196), (196, 197), (197, 198), (198, 199), (199, 200), (200, 201), (201, 202), (202, 203), (203, 204), (204, 205), (205, 206), (206, 207), (207, 208), (208, 209), (209, 210), (210, 211), (211, 212), (212, 213), (213, 214), (214, 215), (215, 216), (216, 217), (217, 218), (218, 219), (219, 220), (220, 221), (221, 222), (222, 223), (223, 224), (224, 225), (225, 226), (226, 227), (227, 228), (228, 229), (229, 230), (230, 231), (231, 232), (232, 233), (233, 234), (234, 235), (235, 236), (236, 237), (237, 238), (238, 239), (239, 240), (240, 241), (241, 242), (242, 243), (243, 244), (244, 245), (245, 246), (246, 247), (247, 248), (248, 249), (249, 250), (250, 251), (251, 252), (252, 253), (253, 254), (254, 255), (255, 256), (256, 257), (257, 258), (258, 259), (259, 260), (260, 261), (261, 262), (262, 263), (263, 264), (264, 265), (265, 266), (266, 267), (267, 268), (268, 269), (269, 270), (270, 271), (271, 272), (272, 273), (273, 274), (274, 275), (275, 276), (276, 277), (277, 278), (278, 279), (279, 280), (280, 281), (281, 282), (282, 283), (283, 284), (284, 285), (285, 286), (286, 287), (287, 288), (288, 289), (289, 290), (290, 291), (291, 292), (292, 293), (293, 294), (294, 295), (295, 296), (296, 297), (297, 298), (298, 299), (299, 300), (300, 301), (301, 302), (302, 303), (303, 304), (304, 305), (305, 306), (306, 307), (307, 308), (308, 309), (309, 310), (310, 311), (311, 312), (312, 313), (313, 314), (314, 315), (315, 316), (316, 317), (317, 318), (318, 319), (319, 320), (320, 321), (321, 322), (322, 323), (323, 324), (324, 325), (325, 326), (326, 327), (327, 328), (328, 329), (329, 330), (330, 331), (331, 332), (332, 333), (333, 334), (334, 335), (335, 336), (336, 337), (337, 338), (338, 339), (339, 340), (340, 341), (341, 342), (342, 343), (343, 344), (344, 345), (345, 346), (346, 347), (347, 348), (348, 349), (349, 350), (350, 351), (351, 352), (352, 353), (353, 354), (354, 355), (355, 356), (356, 357), (357, 358), (358, 359), (359, 360), (360, 361), (361, 362), (362, 363), (363, 364), (364, 365), (365, 366), (366, 367), (367, 368), (368, 369), (369, 370), (370, 371), (371, 372), (372, 373), (373, 374), (374, 375), (375, 376), (376, 377), (377, 378), (378, 379), (379, 380), (380, 381), (381, 382), (382, 383), (383, 384), (384, 385), (385, 386), (386, 387), (387, 388), (388, 389), (389, 390), (390, 391), (391, 392), (392, 393), (393, 394), (394, 395), (395, 396), (396, 397), (397, 398), (398, 399), (399, 400), (400, 401), (401, 402), (402, 403), (403, 404), (404, 405), (405, 406), (406, 407), (407, 408), (408, 409), (409, 410), (410, 411), (411, 412), (412, 413), (413, 414), (414, 415), (415, 416), (416, 417), (417, 418), (418, 419), (419, 420), (420, 421), (421, 422), (422, 423), (423, 424), (424, 425), (425, 426), (426, 427), (427, 428), (428, 429), (429, 430), (430, 431), (431, 432), (432, 433), (433, 434), (434, 435), (435, 436), (436, 437), (437, 438), (438, 439), (439, 440), (440, 441), (441, 442), (442, 443), (443, 444), (444, 445), (445, 446), (446, 447), (447, 448), (448, 449), (449, 450), (450, 451), (451, 452), (452, 453), (453, 454), (454, 455), (455, 456), (456, 457), (457, 458), (458, 459), (459, 460), (460, 461), (461, 462), (462, 463), (463, 464), (464, 465), (465, 466), (466, 467), (467, 468), (468, 469), (469, 470), (470, 471), (471, 472), (472, 473), (473, 474), (474, 475), (475, 476), (476, 477), (477, 478), (478, 479), (479, 480), (480, 481), (481, 482), (482, 483), (483, 484), (484, 485), (485, 486), (486, 487), (487, 488), (488, 489), (489, 490), (490, 491), (491, 492), (492, 493), (493, 494), (494, 495), (495, 496), (496, 497), (497, 498), (498, 499), (499, 500), (500, 501), (501, 502), (502, 503), (503, 504), (504, 505), (505, 506), (506, 507), (507, 508), (508, 509), (509, 510), (510, 511), (511, 512), (512, 513), (513, 514), (514, 515), (515, 516), (516, 517), (517, 518), (518, 519), (519, 520), (520, 521), (521, 522), (522, 523), (523, 524), (524, 525), (525, 526), (526, 527), (527, 528), (528, 529), (529, 530), (530, 531), (531, 532), (532, 533), (533, 534), (534, 535), (535, 536), (536, 537), (537, 538), (538, 539), (539, 540), (540, 541), (541, 542), (542, 543), (543, 544), (544, 545), (545, 546), (546, 547), (547, 548), (548, 549), (549, 550), (550, 551), (551, 552), (552, 553), (553, 554), (554, 555), (555, 556), (556, 557), (557, 558), (558, 559), (559, 560), (560, 561), (561, 562), (562, 563), (563, 564), (564, 565), (565, 566), (566, 567), (567, 568), (568, 569), (569, 570), (570, 571), (571, 572), (572, 573), (573, 574), (574, 575), (575, 576), (576, 577), (577, 578), (578, 579), (579, 580), (580, 581), (581, 582), (582, 583), (583, 584), (584, 585), (585, 586), (586, 587), (587, 588), (588, 589), (589, 590), (590, 591), (591, 592), (592, 593), (593, 594), (594, 595), (595, 596), (596, 597), (597, 598), (598, 599), (599, 600), (600, 601), (601, 602), (602, 603), (603, 604), (604, 605), (605, 606), (606, 607), (607, 608), (608, 609), (609, 610), (610, 611), (611, 612), (612, 613), (613, 614), (614, 615), (615, 616), (616, 617), (617, 618), (618, 619), (619, 620), (620, 621), (621, 622), (622, 623), (623, 624), (624, 625), (625, 626), (626, 627), (627, 628), (628, 629), (629, 630), (630, 631), (631, 632), (632, 633), (633, 634), (634, 635), (635, 636), (636, 637), (637, 638), (638, 639), (639, 640), (640, 641), (641, 642), (642, 643), (643, 644), (644, 645), (645, 646), (646, 647), (647, 648), (648, 649), (649, 650), (650, 651), (651, 652), (652, 653), (653, 654), (654, 655), (655, 656), (656, 657), (657, 658), (658, 659), (659, 660), (660, 661), (661, 662), (662, 663), (663, 664), (664, 665), (665, 666), (666, 667), (667, 668), (668, 669), (669, 670), (670, 671), (671, 672), (672, 673), (673, 674), (674, 675), (675, 676), (676, 677), (677, 678), (678, 679), (679, 680), (680, 681), (681, 682), (682, 683), (683, 684), (684, 685), (685, 686), (686, 687), (687, 688), (688, 689), (689, 690), (690, 691), (691, 692), (692, 693), (693, 694), (694, 695), (695, 696), (696, 697), (697, 698), (698, 699), (699, 700), (700, 701), (701, 702), (702, 703), (703, 704), (704, 705), (705, 706), (706, 707), (707, 708), (708, 709), (709, 710), (710, 711), (711, 712), (712, 713), (713, 714), (714, 715), (715, 716), (716, 717), (717, 718), (718, 719), (719, 720), (720, 721), (721, 722), (722, 723), (723, 724), (724, 725), (725, 726), (726, 727), (727, 728), (728, 729), (729, 730), (730, 731), (731, 732), (732, 733), (733, 734), (734, 735), (735, 736), (736, 737), (737, 738), (738, 739), (739, 740), (740, 741), (741, 742), (742, 743), (743, 744), (744, 745), (745, 746), (746, 747), (747, 748), (748, 749), (749, 750), (750, 751), (751, 752), (752, 753), (753, 754), (754, 755), (755, 756), (756, 757), (757, 758), (758, 759), (759, 760), (760, 761), (761, 762), (762, 763), (763, 764), (764, 765), (765, 766), (766, 767), (767, 768), (768, 769), (769, 770), (770, 771), (771, 772), (772, 773), (773, 774), (774, 775), (775, 776), (776, 777), (777, 778), (778, 779), (779, 780), (780, 781), (781, 782), (782, 783), (783, 784), (784, 785), (785, 786), (786, 787), (787, 788), (788, 789), (789, 790), (790, 791), (791, 792), (792, 793), (793, 794), (794, 795), (795, 796), (796, 797), (797, 798), (798, 799), (799, 800), (800, 801), (801, 802), (802, 803), (803, 804), (804, 805), (805, 806), (806, 807), (807, 808), (808, 809), (809, 810), (810, 811), (811, 812), (812, 813), (813, 814), (814, 815), (815, 816), (816, 817), (817, 818), (818, 819), (819, 820), (820, 821), (821, 822), (822, 823), (823, 824), (824, 825), (825, 826), (826, 827), (827, 828), (828, 829), (829, 830), (830, 831), (831, 832), (832, 833), (833, 834), (834, 835), (835, 836), (836, 837), (837, 838), (838, 839), (839, 840), (840, 841), (841, 842), (842, 843), (843, 844), (844, 845), (845, 846), (846, 847), (847, 848), (848, 849), (849, 850), (850, 851), (851, 852), (852, 853), (853, 854), (854, 855), (855, 856), (856, 857), (857, 858), (858, 859), (859, 860), (860, 861), (861, 862), (862, 863), (863, 864), (864, 865), (865, 866), (866, 867), (867, 868), (868, 869), (869, 870), (870, 871), (871, 872), (872, 873), (873, 874), (874, 875), (875, 876), (876, 877), (877, 878), (878, 879), (879, 880), (880, 881), (881, 882), (882, 883), (883, 884), (884, 885), (885, 886), (886, 887), (887, 888), (888, 889), (889, 890), (890, 891), (891, 892), (892, 893), (893, 894), (894, 895), (895, 896), (896, 897), (897, 898), (898, 899), (899, 900), (900, 901), (901, 902), (902, 903), (903, 904), (904, 905), (905, 906), (906, 907), (907, 908), (908, 909), (909, 910), (910, 911), (911, 912), (912, 913), (913, 914), (914, 915), (915, 916), (916, 917), (917, 918), (918, 919), (919, 920), (920, 921), (921, 922), (922, 923), (923, 924), (924, 925), (925, 926), (926, 927), (927, 928), (928, 929), (929, 930), (930, 931), (931, 932), (932, 933), (933, 934), (934, 935), (935, 936), (936, 937), (937, 938), (938, 939), (939, 940), (940, 941), (941, 942), (942, 943), (943, 944), (944, 945), (945, 946), (946, 947), (947, 948), (948, 949), (949, 950), (950, 951), (951, 952), (952, 953), (953, 954), (954, 955), (955, 956), (956, 957), (957, 958), (958, 959), (959, 960), (960, 961), (961, 962), (962, 963), (963, 964), (964, 965), (965, 966), (966, 967), (967, 968), (968, 969), (969, 970), (970, 971), (971, 972), (972, 973), (973, 974), (974, 975), (975, 976), (976, 977), (977, 978), (978, 979), (979, 980), (980, 981), (981, 982), (982, 983), (983, 984), (984, 985), (985, 986), (986, 987), (987, 988), (988, 989), (989, 990), (990, 991), (991, 992), (992, 993), (993, 994), (994, 995), (995, 996), (996, 997), (997, 998), (998, 999), (999, 1000), (1000, 1001), (1001, 1002), (1002, 1003), (1003, 1004), (1004, 1005), (1005, 1006), (1006, 1007), (1007, 1008), (1008, 1009), (1009, 1010), (1010, 1011), (1011, 1012), (1012, 1013), (1013, 1014), (1014, 1015), (1015, 1016), (1016, 1017), (1017, 1018), (1018, 1019), (1019, 1020), (1020, 1021), (1021, 1022), (1022, 1023), (1023, 1024), (1024, 1025), (1025, 1026), (1026, 1027), (1027, 1028), (1028, 1029), (1029, 1030), (1030, 1031), (1031, 1032), (1032, 1033), (1033, 1034), (1034, 1035), (1035, 1036), (1036, 1037), (1037, 1038), (1038, 1039), (1039, 1040), (1040, 1041), (1041, 1042), (1042, 1043), (1043, 1044), (1044, 1045), (1045, 1046), (1046, 1047), (1047, 1048), (1048, 1049), (1049, 1050), (1050, 1051), (1051, 1052), (1052, 1053), (1053, 1054), (1054, 1055), (1055, 1056), (1056, 1057), (1057, 1058), (1058, 1059), (1059, 1060), (1060, 1061), (1061, 1062), (1062, 1063), (1063, 1064), (1064, 1065), (1065, 1066), (1066, 1067), (1067, 1068), (1068, 1069), (1069, 1070), (1070, 1071), (1071, 1072), (1072, 1073), (1073, 1074), (1074, 1075), (1075, 1076), (1076, 1077), (1077, 1078), (1078, 1079), (1079, 1080), (1080, 1081), (1081, 1082), (1082, 1083), (1083, 1084), (1084, 1085), (1085, 1086), (1086, 1087), (1087, 1088), (1088, 1089), (1089, 1090), (1090, 1091), (1091, 1092), (1092, 1093), (1093, 1094), (1094, 1095), (1095, 1096), (1096, 1097), (1097, 1098), (1098, 1099), (1099, 1100), (1100, 1101), (1101, 1102), (1102, 1103), (1103, 1104), (1104, 1105), (1105, 1106), (1106, 1107), (1107, 1108), (1108, 1109), (1109, 1110), (1110, 1111), (1111, 1112), (1112, 1113), (1113, 1114), (1114, 1115), (1115, 1116), (1116, 1117), (1117, 1118), (1118, 1119), (1119, 1120), (1120, 1121), (1121, 1122), (1122, 1123), (1123, 1124), (1124, 1125), (1125, 1126), (1126, 1127), (1127, 1128), (1128, 1129), (1129, 1130), (1130, 1131), (1131, 1132), (1132, 1133), (1133, 1134), (1134, 1135), (1135, 1136), (1136, 1137), (1137, 1138), (1138, 1139), (1139, 1140), (1140, 1141), (1141, 1142), (1142, 1143), (1143, 1144), (1144, 1145), (1145, 1146), (1146, 1147), (1147, 1148), (1148, 1149), (1149, 1150), (1150, 1151), (1151, 1152), (1152, 1153), (1153, 1154), (1154, 1155), (1155, 1156), (1156, 1157), (1157, 1158), (1158, 1159), (1159, 1160), (1160, 1161), (1161, 1162), (1162, 1163), (1163, 1164), (1164, 1165), (1165, 1166), (1166, 1167), (1167, 1168), (1168, 1169), (1169, 1170), (1170, 1171), (1171, 1172), (1172, 1173), (1173, 1174), (1174, 1175), (1175, 1176), (1176, 1177), (1177, 1178), (1178, 1179), (1179, 1180), (1180, 1181), (1181, 1182), (1182, 1183), (1183, 1184), (1184, 1185), (1185, 1186), (1186, 1187), (1187, 1188), (1188, 1189), (1189, 1190), (1190, 1191), (1191, 1192), (1192, 1193), (1193, 1194), (1194, 1195), (1195, 1196), (1196, 1197), (1197, 1198), (1198, 1199), (1199, 1200), (1200, 1201), (1201, 1202), (1202, 1203), (1203, 1204), (1204, 1205), (1205, 1206), (1206, 1207), (1207, 1208), (1208, 1209), (1209, 1210), (1210, 1211), (1211, 1212), (1212, 1213), (1213, 1214), (1214, 1215), (1215, 1216), (1216, 1217), (1217, 1218), (1218, 1219), (1219, 1220), (1220, 1221), (1221, 1222), (1222, 1223), (1223, 1224), (1224, 1225), (1225, 1226), (1226, 1227), (1227, 1228), (1228, 1229), (1229, 1230), (1230, 1231), (1231, 1232), (1232, 1233), (1233, 1234), (1234, 1235), (1235, 1236), (1236, 1237), (1237, 1238)], [])
me_cam_path_profile.update()
me_plane = bpy.data.meshes.new('Plane')
me_plane.from_pydata([(-1.0, -1.0, 0.0), (1.0, -1.0, 0.0), (-1.0, 1.0, 0.0), (1.0, 1.0, 0.0)], [], [(0, 1, 3, 2)])
me_plane.polygons.foreach_set('use_smooth', [True] * 1)
_uv = me_plane.uv_layers.new(name='UVMap')
_uv.uv.foreach_set('vector', [0.0, 0.0, 1.0, 0.0, 1.0, 1.0, 0.0, 1.0])
me_plane.update()

# ---- objects
ob_cam_machine = bpy.data.objects.new('CAM_machine', me_cam_machine)
ob_cube = bpy.data.objects.new('Cube', me_cube)
ob_hole = bpy.data.objects.new('hole', me_cube_001)
ob_cam_path_pocket = bpy.data.objects.new('cam_path_pocket', me_cam_path_pocket)
ob_cam_path_profile = bpy.data.objects.new('cam_path_profile', me_cam_path_profile)
ob_csim_cam_path_profile = bpy.data.objects.new('csim_cam_path_profile', me_plane)

# ---- transforms, parenting, visibility, modifiers, constraints
ob_cam_machine.location = (0.0, 0.0, 0.0)
ob_cam_machine.scale = (0.2, 0.15, 0.055)
ob_cam_machine.hide_select = True
ob_cam_machine.hide_render = True
ob_cam_machine.display_type = 'BOUNDS'
ob_cube.location = (0.03225, 0.0284, -0.0038)
ob_cube.rotation_euler = (6.283, -0.0, 0.0)
ob_hole.location = (0.03225, 0.0284, -0.0028)
ob_hole.rotation_euler = (6.283, -0.0, 0.0)
ob_cam_path_pocket.location = (0.0, 0.0, 0.0)
ob_cam_path_profile.location = (0.0, 0.0, 0.0)
ob_csim_cam_path_profile.location = (0.03225, 0.0284, -0.0066)
ob_csim_cam_path_profile.scale = (0.03225, 0.0284, 1.0)
ob_csim_cam_path_profile.hide_render = True
_m = ob_csim_cam_path_profile.modifiers.new('Subdivision', 'SUBSURF')
_m.subdivision_type = 'SIMPLE'
_m.levels = 6
_m.render_levels = 6
_m = ob_csim_cam_path_profile.modifiers.new('Subdivision.001', 'SUBSURF')
_m.subdivision_type = 'SIMPLE'
_m.levels = 4
_m.render_levels = 3
_m = ob_csim_cam_path_profile.modifiers.new('Displace', 'DISPLACE')
_m.mid_level = 0.0
_m.direction = 'Z'

# ---- collection membership
col_collection.objects.link(ob_cam_machine)
col_collection.objects.link(ob_cube)
col_collection.objects.link(ob_hole)
col_collection.objects.link(ob_cam_path_pocket)
col_collection.objects.link(ob_cam_path_profile)
col_collection.objects.link(ob_csim_cam_path_profile)

# ---- scene / render settings (as saved in the file)
scene.frame_start = 1; scene.frame_end = 250; scene.frame_set(2)
scene.render.engine = 'BLENDER_EEVEE_NEXT'
scene.render.image_settings.file_format = 'OPEN_EXR'
scene.render.image_settings.color_mode = 'BW'
scene.render.image_settings.color_depth = '32'
scene.cycles.sampling_pattern = 'TABULATED_SOBOL'
scene.view_settings.view_transform = 'Filmic'
bpy.context.view_layer.update()

# ---- added for rendering (the .blend has no active camera and no usable light): camera, sun
cam_auto = bpy.data.cameras.new('AutoCamera')
cam_auto.lens = 50.0
cam_auto.sensor_width = 36.0
cam_auto.clip_end = 1000.0
ob_auto_camera = bpy.data.objects.new('AutoCamera', cam_auto)
scene.collection.objects.link(ob_auto_camera)
ob_auto_camera.location = (0.217295, -0.193654, 0.149736)
ob_auto_camera.rotation_euler = (1.09748, -7.21219e-08, 0.694738)
scene.camera = ob_auto_camera
light_auto_sun = bpy.data.lights.new('AutoSun', 'SUN')
light_auto_sun.energy = 3.0
light_auto_sun.angle = 0.0523599
ob_auto_sun = bpy.data.objects.new('AutoSun', light_auto_sun)
scene.collection.objects.link(ob_auto_sun)
ob_auto_sun.rotation_euler = (0.872665, 0.174533, 0.523599)
bpy.context.view_layer.update()
